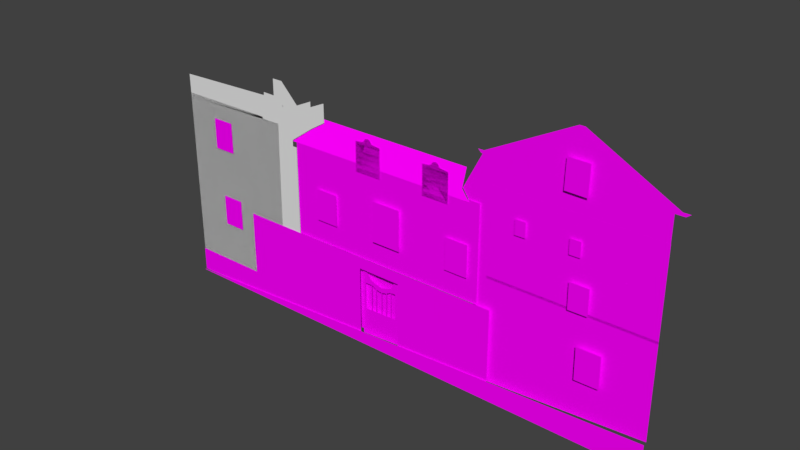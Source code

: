 # Source: buildings020.blend  (saved by Blender 2.79.0; exported with 4.5.12 LTS)
import bpy
from mathutils import Matrix  # noqa: F401  (used for matrix-valued properties, if any)

bpy.ops.wm.read_factory_settings(use_empty=True)
scene = bpy.context.scene
scene.name = 'Scene'

# ---- collections
col_collection_1 = bpy.data.collections.new('Collection 1'); scene.collection.children.link(col_collection_1)

# ---- images (referenced by path relative to the original .blend; pixels are not part of the script)
import os
ASSET_DIR = os.environ.get("B2B_ASSET_DIR", "")  # directory of the original .blend (textures are referenced by path, not embedded)
HERE = os.path.dirname(os.path.abspath(__file__))  # packed textures are extracted next to this script under _unpacked/

def load_image(name, relpath, width, height, colorspace="sRGB"):
    """Load a texture the original file referenced (path relative to the .blend, or extracted next to this script)."""
    p = next((c for c in (os.path.join(HERE, relpath), os.path.join(ASSET_DIR, relpath)) if relpath and os.path.exists(c)), "")
    if p:
        img = bpy.data.images.load(p, check_existing=True)
        img.name = name
    else:  # same state as the original file: an image datablock whose file is absent (Cycles renders it pink)
        img = bpy.data.images.new(name, width, height)
        img.source = "FILE"
        img.filepath = "//" + (relpath or name)
    img.colorspace_settings.name = colorspace
    return img
img_right_building_uv_png = load_image('Right_Building_UV.png', 'Right_Building_UV.png', 1024, 1024, 'sRGB')
img_behind_gate_uv_png = load_image('Behind_Gate_UV.png', 'Behind_Gate_UV.png', 1024, 1024, 'sRGB')
img_window_large_uv_png = load_image('Window_Large_UV.png', 'Window_Large_UV.png', 1024, 1024, 'sRGB')
img_window_two_uv_png = load_image('Window_Two_UV.png', 'Window_Two_UV.png', 1024, 1024, 'sRGB')
img_road_uv_png = load_image('Road_UV.png', 'Road_UV.png', 1024, 1024, 'sRGB')
img_gate_door_uv_png = load_image('Gate_Door_UV.png', 'Gate_Door_UV.png', 1024, 1024, 'sRGB')
img_right_roof_uv_png = load_image('Right_Roof_UV.png', 'Right_Roof_UV.png', 1024, 1024, 'sRGB')
img_middle_roof_uv_png = load_image('Middle_Roof_UV.png', 'Middle_Roof_UV.png', 1024, 1024, 'sRGB')
img_middle_building_uv_png = load_image('Middle_Building_UV.png', 'Middle_Building_UV.png', 1024, 1024, 'sRGB')
img_front_gate_tex03_png = load_image('Front_Gate_TEX03.png', 'Front_Gate_TEX03.png', 1024, 1024, 'sRGB')

# ---- materials (node trees are filled in below, after node groups)
mat_right_building_tex = bpy.data.materials.new('Right_Building_TEX')
mat_right_building_tex.alpha_threshold = 0.0
mat_right_building_tex.roughness = 0.5
mat_behind_gate_mat = bpy.data.materials.new('Behind_Gate_MAT')
mat_behind_gate_mat.alpha_threshold = 0.0
mat_behind_gate_mat.roughness = 0.5
mat_large_window_mat = bpy.data.materials.new('Large_Window_MAT')
mat_large_window_mat.alpha_threshold = 0.0
mat_large_window_mat.roughness = 0.5
mat_window_two_mat = bpy.data.materials.new('Window_Two_MAT')
mat_window_two_mat.alpha_threshold = 0.0
mat_window_two_mat.roughness = 0.5
mat_road_mat = bpy.data.materials.new('Road_MAT')
mat_road_mat.alpha_threshold = 0.0
mat_road_mat.roughness = 0.5
mat_gate_door_mat = bpy.data.materials.new('Gate_Door_MAT')
mat_gate_door_mat.alpha_threshold = 0.0
mat_gate_door_mat.roughness = 0.5
mat_right_roof_mat = bpy.data.materials.new('Right_Roof_MAT')
mat_right_roof_mat.alpha_threshold = 0.0
mat_right_roof_mat.roughness = 0.5
mat_middle_roof_mat = bpy.data.materials.new('Middle_Roof_MAT')
mat_middle_roof_mat.alpha_threshold = 0.0
mat_middle_roof_mat.roughness = 0.5
mat_middle_building_mat = bpy.data.materials.new('Middle_building_MAT')
mat_middle_building_mat.alpha_threshold = 0.0
mat_middle_building_mat.roughness = 0.5
mat_building_l_uv = bpy.data.materials.new('building_L_UV')
mat_building_l_uv.alpha_threshold = 0.0
mat_building_l_uv.roughness = 0.5
mat_front_gate_tex001 = bpy.data.materials.new('Front_Gate_TEX001')
mat_front_gate_tex001.alpha_threshold = 0.0
mat_front_gate_tex001.roughness = 0.5

# ---- material node trees
mat_right_building_tex.use_nodes = True; mat_right_building_tex.node_tree.nodes.clear()
_N = mat_right_building_tex.node_tree.nodes; _L = mat_right_building_tex.node_tree.links
n0 = _N.new('ShaderNodeOutputMaterial'); n0.name = 'Material Output'; n0.location = (300, 300)
n1 = _N.new('ShaderNodeBsdfDiffuse'); n1.name = 'Diffuse BSDF'; n1.location = (106, 302)
n2 = _N.new('ShaderNodeTexImage'); n2.name = 'Image Texture'; n2.location = (-85, 310)
n2.width = 140
n2.image = img_right_building_uv_png
_L.new(n1.outputs[0], n0.inputs[0])
_L.new(n2.outputs[0], n1.inputs[0])
n0.is_active_output = True
mat_behind_gate_mat.use_nodes = True; mat_behind_gate_mat.node_tree.nodes.clear()
_N = mat_behind_gate_mat.node_tree.nodes; _L = mat_behind_gate_mat.node_tree.links
n0 = _N.new('ShaderNodeOutputMaterial'); n0.name = 'Material Output'; n0.location = (300, 300)
n1 = _N.new('ShaderNodeBsdfDiffuse'); n1.name = 'Diffuse BSDF'; n1.location = (10, 300)
n2 = _N.new('ShaderNodeTexImage'); n2.name = 'Image Texture'; n2.location = (-275, 289)
n2.width = 140
n2.image = img_behind_gate_uv_png
_L.new(n1.outputs[0], n0.inputs[0])
_L.new(n2.outputs[0], n1.inputs[0])
n0.is_active_output = True
mat_large_window_mat.use_nodes = True; mat_large_window_mat.node_tree.nodes.clear()
_N = mat_large_window_mat.node_tree.nodes; _L = mat_large_window_mat.node_tree.links
n0 = _N.new('ShaderNodeOutputMaterial'); n0.name = 'Material Output'; n0.location = (300, 300)
n1 = _N.new('ShaderNodeBsdfDiffuse'); n1.name = 'Diffuse BSDF'; n1.location = (10, 300)
n2 = _N.new('ShaderNodeTexImage'); n2.name = 'Image Texture'; n2.location = (-299, 330)
n2.width = 140
n2.image = img_window_large_uv_png
_L.new(n1.outputs[0], n0.inputs[0])
_L.new(n2.outputs[0], n1.inputs[0])
n0.is_active_output = True
mat_window_two_mat.use_nodes = True; mat_window_two_mat.node_tree.nodes.clear()
_N = mat_window_two_mat.node_tree.nodes; _L = mat_window_two_mat.node_tree.links
n0 = _N.new('ShaderNodeOutputMaterial'); n0.name = 'Material Output'; n0.location = (300, 300)
n1 = _N.new('ShaderNodeBsdfDiffuse'); n1.name = 'Diffuse BSDF'; n1.location = (10, 300)
n2 = _N.new('ShaderNodeTexImage'); n2.name = 'Image Texture'; n2.location = (-288, 302)
n2.width = 140
n2.image = img_window_two_uv_png
_L.new(n1.outputs[0], n0.inputs[0])
_L.new(n2.outputs[0], n1.inputs[0])
n0.is_active_output = True
mat_road_mat.use_nodes = True; mat_road_mat.node_tree.nodes.clear()
_N = mat_road_mat.node_tree.nodes; _L = mat_road_mat.node_tree.links
n0 = _N.new('ShaderNodeOutputMaterial'); n0.name = 'Material Output'; n0.location = (300, 300)
n1 = _N.new('ShaderNodeBsdfDiffuse'); n1.name = 'Diffuse BSDF'; n1.location = (10, 300)
n2 = _N.new('ShaderNodeTexImage'); n2.name = 'Image Texture'; n2.location = (-228, 235)
n2.width = 140
n2.image = img_road_uv_png
_L.new(n1.outputs[0], n0.inputs[0])
_L.new(n2.outputs[0], n1.inputs[0])
n0.is_active_output = True
mat_gate_door_mat.use_nodes = True; mat_gate_door_mat.node_tree.nodes.clear()
_N = mat_gate_door_mat.node_tree.nodes; _L = mat_gate_door_mat.node_tree.links
n0 = _N.new('ShaderNodeOutputMaterial'); n0.name = 'Material Output'; n0.location = (300, 300)
n1 = _N.new('ShaderNodeBsdfDiffuse'); n1.name = 'Diffuse BSDF'; n1.location = (10, 300)
n2 = _N.new('ShaderNodeTexImage'); n2.name = 'Image Texture'; n2.location = (-260, 310)
n2.width = 140
n2.image = img_gate_door_uv_png
_L.new(n1.outputs[0], n0.inputs[0])
_L.new(n2.outputs[0], n1.inputs[0])
n0.is_active_output = True
mat_right_roof_mat.use_nodes = True; mat_right_roof_mat.node_tree.nodes.clear()
_N = mat_right_roof_mat.node_tree.nodes; _L = mat_right_roof_mat.node_tree.links
n0 = _N.new('ShaderNodeOutputMaterial'); n0.name = 'Material Output'; n0.location = (300, 300)
n1 = _N.new('ShaderNodeBsdfDiffuse'); n1.name = 'Diffuse BSDF'; n1.location = (10, 300)
n2 = _N.new('ShaderNodeTexImage'); n2.name = 'Image Texture'; n2.location = (-288, 345)
n2.width = 140
n2.image = img_right_roof_uv_png
n2.interpolation = 'Smart'
_L.new(n1.outputs[0], n0.inputs[0])
_L.new(n2.outputs[0], n1.inputs[0])
n0.is_active_output = True
mat_middle_roof_mat.use_nodes = True; mat_middle_roof_mat.node_tree.nodes.clear()
_N = mat_middle_roof_mat.node_tree.nodes; _L = mat_middle_roof_mat.node_tree.links
n0 = _N.new('ShaderNodeOutputMaterial'); n0.name = 'Material Output'; n0.location = (300, 300)
n1 = _N.new('ShaderNodeBsdfDiffuse'); n1.name = 'Diffuse BSDF'; n1.location = (10, 300)
n1.inputs[1].default_value = 0.7625
n2 = _N.new('ShaderNodeTexImage'); n2.name = 'Image Texture'; n2.location = (-232, 251)
n2.width = 140
n2.image = img_middle_roof_uv_png
_L.new(n1.outputs[0], n0.inputs[0])
_L.new(n2.outputs[0], n1.inputs[0])
n0.is_active_output = True
mat_middle_building_mat.use_nodes = True; mat_middle_building_mat.node_tree.nodes.clear()
_N = mat_middle_building_mat.node_tree.nodes; _L = mat_middle_building_mat.node_tree.links
n0 = _N.new('ShaderNodeOutputMaterial'); n0.name = 'Material Output'; n0.location = (300, 300)
n1 = _N.new('ShaderNodeBsdfDiffuse'); n1.name = 'Diffuse BSDF'; n1.location = (10, 300)
n2 = _N.new('ShaderNodeTexImage'); n2.name = 'Image Texture'; n2.location = (-248, 328)
n2.width = 140
n2.image = img_middle_building_uv_png
_L.new(n1.outputs[0], n0.inputs[0])
_L.new(n2.outputs[0], n1.inputs[0])
n0.is_active_output = True
mat_building_l_uv.use_nodes = True; mat_building_l_uv.node_tree.nodes.clear()
_N = mat_building_l_uv.node_tree.nodes; _L = mat_building_l_uv.node_tree.links
n0 = _N.new('ShaderNodeOutputMaterial'); n0.name = 'Material Output'; n0.location = (300, 300)
n1 = _N.new('ShaderNodeBsdfDiffuse'); n1.name = 'Diffuse BSDF'; n1.location = (10, 300)
_L.new(n1.outputs[0], n0.inputs[0])
n0.is_active_output = True
mat_front_gate_tex001.use_nodes = True; mat_front_gate_tex001.node_tree.nodes.clear()
_N = mat_front_gate_tex001.node_tree.nodes; _L = mat_front_gate_tex001.node_tree.links
n0 = _N.new('ShaderNodeTexImage'); n0.name = 'Image Texture'; n0.location = (-123, 272)
n0.width = 140
n0.image = img_front_gate_tex03_png
n1 = _N.new('ShaderNodeBsdfDiffuse'); n1.name = 'Diffuse BSDF'; n1.location = (105, 308)
n2 = _N.new('ShaderNodeOutputMaterial'); n2.name = 'Material Output'; n2.location = (300, 300)
_L.new(n0.outputs[0], n1.inputs[0])
_L.new(n1.outputs[0], n2.inputs[0])
n2.is_active_output = True

# ---- world
world_world = bpy.data.worlds.new('World'); scene.world = world_world
world_world.color = (0.05088, 0.05088, 0.05088)
world_world.use_sun_shadow = False
world_world.sun_shadow_jitter_overblur = 0.0
world_world.cycles.sampling_method = 'MANUAL'

# ---- meshes
me_plane_031 = bpy.data.meshes.new('Plane.031')
me_plane_031.from_pydata([(-1.0, -1.078, -0.06238), (1.0, -0.9223, -0.06238), (-1.0, 0.7386, -0.06238), (1.0, 0.7386, -0.06238)], [], [(0, 1, 3, 2)])
me_plane_031.polygons.foreach_set('material_index', [1])
_uv = me_plane_031.uv_layers.new(name='UVMap')
_uv.uv.foreach_set('vector', [9.527e-05, 9.527e-05, 0.9999, 0.07774, 0.9999, 0.908, 9.533e-05, 0.908])
me_plane_031.materials.append(mat_right_building_tex)
me_plane_031.materials.append(mat_behind_gate_mat)
me_plane_031.use_remesh_preserve_volume = False
me_plane_031.use_remesh_preserve_attributes = False
me_plane_031.use_mirror_vertex_groups = False
me_plane_031.update()
me_plane_030 = bpy.data.meshes.new('Plane.030')
me_plane_030.from_pydata([(-0.9976, -1.101, 0.3412), (1.002, -1.101, 0.3412), (-0.9976, 0.8986, 0.3412), (1.002, 0.8986, 0.3412), (-0.3309, -1.101, 0.3412), (0.3357, -1.101, 0.3412), (0.3357, 0.8986, 0.3412), (-0.3309, 0.8986, 0.3412), (-0.9976, 0.1728, 0.3412), (-0.9976, -0.4939, 0.3412), (1.002, -0.4939, 0.3412), (1.002, 0.1728, 0.3412), (-0.3309, -0.4939, 0.3412), (-0.3309, 0.1728, 0.3412), (0.3357, -0.4939, 0.3412), (0.3357, 0.1728, 0.3412), (-0.9976, 0.139, 0.3412), (-0.9976, -0.4488, 0.3412), (1.002, -0.4488, 0.3412), (1.002, 0.139, 0.3412), (-0.3309, -0.4488, 0.3412), (-0.3309, 0.139, 0.3412), (0.3357, -0.4488, 0.3412), (0.3357, 0.139, 0.3412), (0.3937, -1.101, 0.3412), (0.3937, 0.8986, 0.3412), (0.3937, -0.4939, 0.3412), (0.3937, 0.1728, 0.3412), (0.3937, -0.4488, 0.3412), (0.3937, 0.139, 0.3412), (-0.4034, 0.8986, 0.3412), (-0.4034, -1.101, 0.3412), (-0.4034, -0.4939, 0.3412), (-0.4034, 0.1728, 0.3412), (-0.4034, -0.4488, 0.3412), (-0.4034, 0.139, 0.3412), (1.002, 0.8336, 0.3412), (-0.3309, 0.8336, 0.3412), (0.3357, 0.8336, 0.3412), (-0.9976, 0.8336, 0.3412), (0.3937, 0.8336, 0.3412), (-0.4034, 0.8336, 0.3412)], [], [(40, 36, 3, 25), (41, 37, 7, 30), (37, 38, 6, 7), (4, 5, 14, 12), (21, 23, 15, 13), (31, 4, 12, 32), (35, 21, 13, 33), (24, 1, 10, 26), (29, 19, 11, 27), (26, 10, 18, 28), (28, 18, 19, 29), (32, 12, 20, 34), (34, 20, 21, 35), (12, 14, 22, 20), (20, 22, 23, 21), (22, 28, 29, 23), (14, 26, 28, 22), (23, 29, 27, 15), (5, 24, 26, 14), (38, 40, 25, 6), (17, 34, 35, 16), (9, 32, 34, 17), (16, 35, 33, 8), (0, 31, 32, 9), (39, 41, 30, 2), (8, 33, 41, 39), (15, 27, 40, 38), (13, 15, 38, 37), (33, 13, 37, 41), (27, 11, 36, 40)])
_uv = me_plane_030.uv_layers.new(name='UVMap')
_uv.uv.foreach_set('vector', [0.6956, 0.9674, 0.9999, 0.9674, 0.9999, 0.9999, 0.6956, 0.9999, 0.2971, 0.9674, 0.3334, 0.9674, 0.3334, 0.9999, 0.2971, 0.9999, 0.3334, 0.9674, 0.6666, 0.9674, 0.6666, 0.9999, 0.3334, 0.9999, 0.3334, 0.0001003, 0.6666, 0.0001, 0.6666, 0.3038, 0.3334, 0.3038, 0.3334, 0.6202, 0.6666, 0.6202, 0.6666, 0.6371, 0.3334, 0.6371, 0.2971, 0.0001004, 0.3334, 0.0001003, 0.3334, 0.3038, 0.2971, 0.3038, 0.2971, 0.6202, 0.3334, 0.6202, 0.3334, 0.6371, 0.2971, 0.6371, 0.6956, 9.998e-05, 0.9999, 9.998e-05, 0.9999, 0.3038, 0.6956, 0.3038, 0.6956, 0.6202, 0.9999, 0.6202, 0.9999, 0.6371, 0.6956, 0.6371, 0.6956, 0.3038, 0.9999, 0.3038, 0.9999, 0.3264, 0.6956, 0.3264, 0.6956, 0.3264, 0.9999, 0.3264, 0.9999, 0.6202, 0.6956, 0.6202, 0.2971, 0.3038, 0.3334, 0.3038, 0.3334, 0.3264, 0.2971, 0.3264, 0.2971, 0.3264, 0.3334, 0.3264, 0.3334, 0.6202, 0.2971, 0.6202, 0.3334, 0.3038, 0.6666, 0.3038, 0.6666, 0.3264, 0.3334, 0.3264, 0.3334, 0.3264, 0.6666, 0.3264, 0.6666, 0.6202, 0.3334, 0.6202, 0.6666, 0.3264, 0.6956, 0.3264, 0.6956, 0.6202, 0.6666, 0.6202, 0.6666, 0.3038, 0.6956, 0.3038, 0.6956, 0.3264, 0.6666, 0.3264, 0.6666, 0.6202, 0.6956, 0.6202, 0.6956, 0.6371, 0.6666, 0.6371, 0.6666, 0.0001, 0.6956, 9.998e-05, 0.6956, 0.3038, 0.6666, 0.3038, 0.6666, 0.9674, 0.6956, 0.9674, 0.6956, 0.9999, 0.6666, 0.9999, 0.0001003, 0.3264, 0.2971, 0.3264, 0.2971, 0.6202, 0.0001002, 0.6202, 0.0001003, 0.3038, 0.2971, 0.3038, 0.2971, 0.3264, 0.0001003, 0.3264, 0.0001002, 0.6202, 0.2971, 0.6202, 0.2971, 0.6371, 0.0001001, 0.6371, 9.998e-05, 0.0001007, 0.2971, 0.0001004, 0.2971, 0.3038, 0.0001003, 0.3038, 9.998e-05, 0.9674, 0.2971, 0.9674, 0.2971, 0.9999, 0.0001, 0.9999, 0.0001001, 0.6371, 0.2971, 0.6371, 0.2971, 0.9674, 9.998e-05, 0.9674, 0.6666, 0.6371, 0.6956, 0.6371, 0.6956, 0.9674, 0.6666, 0.9674, 0.3334, 0.6371, 0.6666, 0.6371, 0.6666, 0.9674, 0.3334, 0.9674, 0.2971, 0.6371, 0.3334, 0.6371, 0.3334, 0.9674, 0.2971, 0.9674, 0.6956, 0.6371, 0.9999, 0.6371, 0.9999, 0.9674, 0.6956, 0.9674])
me_plane_030.materials.append(mat_large_window_mat)
me_plane_030.use_remesh_preserve_volume = False
me_plane_030.use_remesh_preserve_attributes = False
me_plane_030.use_mirror_vertex_groups = False
me_plane_030.update()
me_plane_029 = bpy.data.meshes.new('Plane.029')
me_plane_029.from_pydata([(1.089, 1.01, -1.49e-08), (-1.113, -1.228, -1.49e-08), (-1.113, 1.014, -1.49e-08), (-1.113, 1.122, -2.98e-08), (0.1835, 1.486, -4.47e-08), (-0.5045, 1.185, -2.98e-08), (-0.9992, -1.107, -1.49e-08), (1.001, -1.107, -1.49e-08), (-0.9992, 0.8931, -1.49e-08), (1.001, 0.8931, -1.49e-08), (1.089, -1.224, -1.49e-08), (1.089, 1.118, -2.98e-08), (-0.01186, 1.532, -4.47e-08), (-0.2072, 1.488, -4.47e-08), (0.3535, 1.245, -2.98e-08), (-0.3772, 1.248, -2.98e-08), (0.5061, 1.182, -2.98e-08), (1.001, 0.442, -1.49e-08), (-0.4251, -1.107, -1.49e-08), (-0.3325, -1.107, -1.49e-08), (1.001, -0.8595, 0.0), (0.3341, -1.107, -1.49e-08), (0.4348, -1.107, -1.49e-08), (0.4348, 0.8931, -1.49e-08), (0.3341, 0.8931, -1.49e-08), (1.001, 0.3903, -2.98e-08), (-0.3325, 0.8931, -1.49e-08), (-0.4251, 0.8931, -1.49e-08), (1.001, -0.8973, -1.49e-08), (-0.9992, -0.8973, -1.49e-08), (-0.9992, -0.8595, 0.0), (-0.9992, 0.3903, -2.98e-08), (-0.9992, 0.442, -1.49e-08), (-0.4251, -0.8973, -1.49e-08), (-0.4251, -0.8595, 0.0), (-0.4251, 0.3903, -2.98e-08), (-0.4251, 0.442, -1.49e-08), (-0.3325, -0.8973, -1.49e-08), (-0.3325, -0.8595, 0.0), (-0.3325, 0.3903, -2.98e-08), (-0.3325, 0.442, -1.49e-08), (0.3341, -0.8973, -1.49e-08), (0.3341, -0.8595, 0.0), (0.3341, 0.3903, -2.98e-08), (0.3341, 0.442, -1.49e-08), (0.4348, -0.8973, -1.49e-08), (0.4348, -0.8595, 0.0), (0.4348, 0.3903, -2.98e-08), (0.4348, 0.442, -1.49e-08), (1.001, -0.4284, -1.49e-08), (1.001, -0.3735, -1.49e-08), (1.001, 0.01112, -2.98e-08), (1.001, 0.06604, -1.49e-08), (-0.4251, -0.4284, -1.49e-08), (-0.4251, -0.3735, -1.49e-08), (-0.4251, 0.01112, -2.98e-08), (-0.4251, 0.06604, -1.49e-08), (-0.9992, 0.06604, -2.98e-08), (-0.9992, 0.01112, -2.98e-08), (-0.9992, -0.3735, -1.49e-08), (-0.9992, -0.4284, -2.98e-08), (-0.3325, -0.4284, -1.49e-08), (-0.3325, -0.3735, -1.49e-08), (-0.3325, 0.01112, -2.98e-08), (-0.3325, 0.06604, -1.49e-08), (0.3341, -0.4284, -1.49e-08), (0.3341, -0.3735, -1.49e-08), (0.3341, 0.01112, -2.98e-08), (0.3341, 0.06604, -1.49e-08), (0.4348, -0.4284, -1.49e-08), (0.4348, -0.3735, -1.49e-08), (0.4348, 0.01112, -2.98e-08), (0.4348, 0.06604, -1.49e-08)], [], [(0, 2, 3, 5, 15, 13, 12, 4, 14, 16, 11), (39, 40, 44, 43), (43, 44, 48, 47), (33, 34, 38, 37), (68, 43, 47, 72), (41, 42, 46, 45), (1, 6, 18, 19, 21, 22, 7, 10), (36, 27, 26, 40), (18, 33, 37, 19), (56, 35, 39, 64), (44, 24, 23, 48), (21, 41, 45, 22), (35, 36, 40, 39), (27, 8, 2, 0, 9, 23, 24, 26), (37, 38, 42, 41), (29, 30, 34, 33), (31, 32, 36, 35), (45, 46, 20, 28), (47, 48, 17, 25), (6, 1, 2, 8, 32, 31, 57, 58, 59, 60, 30, 29), (9, 0, 10, 7, 28, 20, 49, 50, 51, 52, 25, 17), (69, 70, 50, 49), (71, 72, 52, 51), (60, 59, 54, 53), (58, 57, 56, 55), (61, 62, 66, 65), (63, 64, 68, 67), (34, 53, 61, 38), (53, 54, 62, 61), (54, 55, 63, 62), (55, 56, 64, 63), (42, 65, 69, 46), (65, 66, 70, 69), (66, 67, 71, 70), (67, 68, 72, 71), (3, 2, 1, 10, 0, 11, 16, 14, 4, 12, 13, 15, 5), (29, 6, 18, 33), (22, 7, 28, 45), (9, 23, 48, 17), (8, 32, 36, 27), (19, 21, 41, 37), (26, 40, 44, 24), (25, 47, 72, 52), (56, 35, 31, 57), (60, 30, 34, 53), (39, 64, 68, 43), (38, 42, 65, 61), (46, 20, 49, 69), (51, 71, 70, 50), (54, 55, 58, 59), (63, 62, 66, 67)])
_uv = me_plane_029.uv_layers.new(name='UVMap')
_uv.uv.foreach_set('vector', [0.006629, 0.5437, 0.4934, 0.5445, 0.4934, 0.5703, 0.3589, 0.5854, 0.3307, 0.6006, 0.2932, 0.6582, 0.25, 0.6686, 0.2068, 0.6577, 0.1693, 0.5999, 0.1355, 0.5847, 0.006629, 0.5695, 0.3209, 0.395, 0.3209, 0.4074, 0.1735, 0.4074, 0.1735, 0.395, 0.1735, 0.395, 0.1735, 0.4074, 0.1513, 0.4074, 0.1513, 0.395, 0.3413, 0.0864, 0.3413, 0.09546, 0.3209, 0.09546, 0.3209, 0.0864, 0.1735, 0.3173, 0.1735, 0.395, 0.1513, 0.395, 0.1513, 0.3173, 0.1735, 0.0864, 0.1735, 0.09546, 0.1513, 0.09546, 0.1513, 0.0864, 0.4934, 0.007191, 0.4682, 0.03616, 0.3413, 0.03616, 0.3209, 0.03616, 0.1735, 0.03616, 0.1513, 0.03616, 0.02623, 0.03616, 0.006629, 0.00804, 0.3413, 0.4074, 0.3413, 0.5155, 0.3209, 0.5155, 0.3209, 0.4074, 0.3413, 0.03616, 0.3413, 0.0864, 0.3209, 0.0864, 0.3209, 0.03616, 0.3413, 0.3173, 0.3413, 0.395, 0.3209, 0.395, 0.3209, 0.3173, 0.1735, 0.4074, 0.1735, 0.5155, 0.1513, 0.5155, 0.1513, 0.4074, 0.1735, 0.03616, 0.1735, 0.0864, 0.1513, 0.0864, 0.1513, 0.03616, 0.3413, 0.395, 0.3413, 0.4074, 0.3209, 0.4074, 0.3209, 0.395, 0.3413, 0.5155, 0.4682, 0.5155, 0.4934, 0.5445, 0.006629, 0.5437, 0.02623, 0.5155, 0.1513, 0.5155, 0.1735, 0.5155, 0.3209, 0.5155, 0.3209, 0.0864, 0.3209, 0.09546, 0.1735, 0.09546, 0.1735, 0.0864, 0.4682, 0.0864, 0.4682, 0.09546, 0.3413, 0.09546, 0.3413, 0.0864, 0.4682, 0.395, 0.4682, 0.4074, 0.3413, 0.4074, 0.3413, 0.395, 0.1513, 0.0864, 0.1513, 0.09546, 0.02623, 0.09546, 0.02623, 0.0864, 0.1513, 0.395, 0.1513, 0.4074, 0.02623, 0.4074, 0.02623, 0.395, 0.4682, 0.03616, 0.4934, 0.007191, 0.4934, 0.5445, 0.4682, 0.5155, 0.4682, 0.4074, 0.4682, 0.395, 0.4682, 0.3173, 0.4682, 0.3041, 0.4682, 0.2119, 0.4682, 0.1988, 0.4682, 0.09546, 0.4682, 0.0864, 0.02623, 0.5155, 0.006629, 0.5437, 0.006629, 0.00804, 0.02623, 0.03616, 0.02623, 0.0864, 0.02623, 0.09546, 0.02623, 0.1988, 0.02623, 0.2119, 0.02623, 0.3041, 0.02623, 0.3173, 0.02623, 0.395, 0.02623, 0.4074, 0.1513, 0.1988, 0.1513, 0.2119, 0.02623, 0.2119, 0.02623, 0.1988, 0.1513, 0.3041, 0.1513, 0.3173, 0.02623, 0.3173, 0.02623, 0.3041, 0.4682, 0.1988, 0.4682, 0.2119, 0.3413, 0.2119, 0.3413, 0.1988, 0.4682, 0.3041, 0.4682, 0.3173, 0.3413, 0.3173, 0.3413, 0.3041, 0.3209, 0.1988, 0.3209, 0.2119, 0.1735, 0.2119, 0.1735, 0.1988, 0.3209, 0.3041, 0.3209, 0.3173, 0.1735, 0.3173, 0.1735, 0.3041, 0.3413, 0.09546, 0.3413, 0.1988, 0.3209, 0.1988, 0.3209, 0.09546, 0.3413, 0.1988, 0.3413, 0.2119, 0.3209, 0.2119, 0.3209, 0.1988, 0.3413, 0.2119, 0.3413, 0.3041, 0.3209, 0.3041, 0.3209, 0.2119, 0.3413, 0.3041, 0.3413, 0.3173, 0.3209, 0.3173, 0.3209, 0.3041, 0.1735, 0.09546, 0.1735, 0.1988, 0.1513, 0.1988, 0.1513, 0.09546, 0.1735, 0.1988, 0.1735, 0.2119, 0.1513, 0.2119, 0.1513, 0.1988, 0.1735, 0.2119, 0.1735, 0.3041, 0.1513, 0.3041, 0.1513, 0.2119, 0.1735, 0.3041, 0.1735, 0.3173, 0.1513, 0.3173, 0.1513, 0.3041, 0.5066, 0.5703, 0.5066, 0.5445, 0.5066, 0.007191, 0.9934, 0.00804, 0.9934, 0.5437, 0.9934, 0.5695, 0.8645, 0.5847, 0.8307, 0.5999, 0.7932, 0.6577, 0.75, 0.6686, 0.7068, 0.6582, 0.6693, 0.6006, 0.6411, 0.5854, 0.8155, 0.9725, 0.7692, 0.9725, 0.7692, 0.8349, 0.8155, 0.8349, 0.006629, 0.9928, 0.006629, 0.8571, 0.05295, 0.8571, 0.05295, 0.9928, 0.5389, 0.683, 0.5389, 0.8186, 0.4393, 0.8186, 0.4393, 0.683, 0.3277, 0.8206, 0.2281, 0.8206, 0.2281, 0.683, 0.3277, 0.683, 0.8675, 0.8428, 0.8675, 0.683, 0.9138, 0.683, 0.9138, 0.8428, 0.1063, 0.8428, 0.006629, 0.8428, 0.006629, 0.683, 0.1063, 0.683, 0.6238, 0.8349, 0.6238, 0.9706, 0.5522, 0.9706, 0.5522, 0.8349, 0.2281, 0.8349, 0.2997, 0.8349, 0.2997, 0.9725, 0.2281, 0.9725, 0.6474, 0.8206, 0.5522, 0.8206, 0.5522, 0.683, 0.6474, 0.683, 0.5109, 0.9928, 0.4393, 0.9928, 0.4393, 0.833, 0.5109, 0.833, 0.1196, 0.8428, 0.1196, 0.683, 0.2148, 0.683, 0.2148, 0.8428, 0.6607, 0.8186, 0.6607, 0.683, 0.7559, 0.683, 0.7559, 0.8186, 0.7457, 0.833, 0.7457, 0.9687, 0.6607, 0.9687, 0.6607, 0.833, 0.7692, 0.683, 0.8542, 0.683, 0.8542, 0.8206, 0.7692, 0.8206, 0.426, 0.8428, 0.341, 0.8428, 0.341, 0.683, 0.426, 0.683])
me_plane_029.materials.append(mat_window_two_mat)
me_plane_029.use_remesh_preserve_volume = False
me_plane_029.use_remesh_preserve_attributes = False
me_plane_029.use_mirror_vertex_groups = False
me_plane_029.update()
me_plane_028 = bpy.data.meshes.new('Plane.028')
me_plane_028.from_pydata([(-0.9976, -1.101, 0.3412), (1.002, -1.101, 0.3412), (-0.9976, 0.8986, 0.3412), (1.002, 0.8986, 0.3412), (-0.3309, -1.101, 0.3412), (0.3357, -1.101, 0.3412), (0.3357, 0.8986, 0.3412), (-0.3309, 0.8986, 0.3412), (-0.9976, 0.1728, 0.3412), (-0.9976, -0.4939, 0.3412), (1.002, -0.4939, 0.3412), (1.002, 0.1728, 0.3412), (-0.3309, -0.4939, 0.3412), (-0.3309, 0.1728, 0.3412), (0.3357, -0.4939, 0.3412), (0.3357, 0.1728, 0.3412), (-0.9976, 0.139, 0.3412), (-0.9976, -0.4488, 0.3412), (1.002, -0.4488, 0.3412), (1.002, 0.139, 0.3412), (-0.3309, -0.4488, 0.3412), (-0.3309, 0.139, 0.3412), (0.3357, -0.4488, 0.3412), (0.3357, 0.139, 0.3412), (0.3937, -1.101, 0.3412), (0.3937, 0.8986, 0.3412), (0.3937, -0.4939, 0.3412), (0.3937, 0.1728, 0.3412), (0.3937, -0.4488, 0.3412), (0.3937, 0.139, 0.3412), (-0.4034, 0.8986, 0.3412), (-0.4034, -1.101, 0.3412), (-0.4034, -0.4939, 0.3412), (-0.4034, 0.1728, 0.3412), (-0.4034, -0.4488, 0.3412), (-0.4034, 0.139, 0.3412), (1.002, 0.8336, 0.3412), (-0.3309, 0.8336, 0.3412), (0.3357, 0.8336, 0.3412), (-0.9976, 0.8336, 0.3412), (0.3937, 0.8336, 0.3412), (-0.4034, 0.8336, 0.3412)], [], [(40, 36, 3, 25), (41, 37, 7, 30), (37, 38, 6, 7), (4, 5, 14, 12), (21, 23, 15, 13), (31, 4, 12, 32), (35, 21, 13, 33), (24, 1, 10, 26), (29, 19, 11, 27), (26, 10, 18, 28), (28, 18, 19, 29), (32, 12, 20, 34), (34, 20, 21, 35), (12, 14, 22, 20), (20, 22, 23, 21), (22, 28, 29, 23), (14, 26, 28, 22), (23, 29, 27, 15), (5, 24, 26, 14), (38, 40, 25, 6), (17, 34, 35, 16), (9, 32, 34, 17), (16, 35, 33, 8), (0, 31, 32, 9), (39, 41, 30, 2), (8, 33, 41, 39), (15, 27, 40, 38), (13, 15, 38, 37), (33, 13, 37, 41), (27, 11, 36, 40)])
_uv = me_plane_028.uv_layers.new(name='UVMap')
_uv.uv.foreach_set('vector', [0.6956, 0.9674, 0.9999, 0.9674, 0.9999, 0.9999, 0.6956, 0.9999, 0.2971, 0.9674, 0.3334, 0.9674, 0.3334, 0.9999, 0.2971, 0.9999, 0.3334, 0.9674, 0.6666, 0.9674, 0.6666, 0.9999, 0.3334, 0.9999, 0.3334, 0.0001003, 0.6666, 0.0001, 0.6666, 0.3038, 0.3334, 0.3038, 0.3334, 0.6202, 0.6666, 0.6202, 0.6666, 0.6371, 0.3334, 0.6371, 0.2971, 0.0001004, 0.3334, 0.0001003, 0.3334, 0.3038, 0.2971, 0.3038, 0.2971, 0.6202, 0.3334, 0.6202, 0.3334, 0.6371, 0.2971, 0.6371, 0.6956, 9.998e-05, 0.9999, 9.998e-05, 0.9999, 0.3038, 0.6956, 0.3038, 0.6956, 0.6202, 0.9999, 0.6202, 0.9999, 0.6371, 0.6956, 0.6371, 0.6956, 0.3038, 0.9999, 0.3038, 0.9999, 0.3264, 0.6956, 0.3264, 0.6956, 0.3264, 0.9999, 0.3264, 0.9999, 0.6202, 0.6956, 0.6202, 0.2971, 0.3038, 0.3334, 0.3038, 0.3334, 0.3264, 0.2971, 0.3264, 0.2971, 0.3264, 0.3334, 0.3264, 0.3334, 0.6202, 0.2971, 0.6202, 0.3334, 0.3038, 0.6666, 0.3038, 0.6666, 0.3264, 0.3334, 0.3264, 0.3334, 0.3264, 0.6666, 0.3264, 0.6666, 0.6202, 0.3334, 0.6202, 0.6666, 0.3264, 0.6956, 0.3264, 0.6956, 0.6202, 0.6666, 0.6202, 0.6666, 0.3038, 0.6956, 0.3038, 0.6956, 0.3264, 0.6666, 0.3264, 0.6666, 0.6202, 0.6956, 0.6202, 0.6956, 0.6371, 0.6666, 0.6371, 0.6666, 0.0001, 0.6956, 9.998e-05, 0.6956, 0.3038, 0.6666, 0.3038, 0.6666, 0.9674, 0.6956, 0.9674, 0.6956, 0.9999, 0.6666, 0.9999, 0.0001003, 0.3264, 0.2971, 0.3264, 0.2971, 0.6202, 0.0001002, 0.6202, 0.0001003, 0.3038, 0.2971, 0.3038, 0.2971, 0.3264, 0.0001003, 0.3264, 0.0001002, 0.6202, 0.2971, 0.6202, 0.2971, 0.6371, 0.0001001, 0.6371, 9.998e-05, 0.0001007, 0.2971, 0.0001004, 0.2971, 0.3038, 0.0001003, 0.3038, 9.998e-05, 0.9674, 0.2971, 0.9674, 0.2971, 0.9999, 0.0001, 0.9999, 0.0001001, 0.6371, 0.2971, 0.6371, 0.2971, 0.9674, 9.998e-05, 0.9674, 0.6666, 0.6371, 0.6956, 0.6371, 0.6956, 0.9674, 0.6666, 0.9674, 0.3334, 0.6371, 0.6666, 0.6371, 0.6666, 0.9674, 0.3334, 0.9674, 0.2971, 0.6371, 0.3334, 0.6371, 0.3334, 0.9674, 0.2971, 0.9674, 0.6956, 0.6371, 0.9999, 0.6371, 0.9999, 0.9674, 0.6956, 0.9674])
me_plane_028.materials.append(mat_large_window_mat)
me_plane_028.use_remesh_preserve_volume = False
me_plane_028.use_remesh_preserve_attributes = False
me_plane_028.use_mirror_vertex_groups = False
me_plane_028.update()
me_plane_027 = bpy.data.meshes.new('Plane.027')
me_plane_027.from_pydata([(-0.9976, -1.101, 0.3412), (1.002, -1.101, 0.3412), (-0.9976, 0.8986, 0.3412), (1.002, 0.8986, 0.3412), (-0.3309, -1.101, 0.3412), (0.3357, -1.101, 0.3412), (0.3357, 0.8986, 0.3412), (-0.3309, 0.8986, 0.3412), (-0.9976, 0.1728, 0.3412), (-0.9976, -0.4939, 0.3412), (1.002, -0.4939, 0.3412), (1.002, 0.1728, 0.3412), (-0.3309, -0.4939, 0.3412), (-0.3309, 0.1728, 0.3412), (0.3357, -0.4939, 0.3412), (0.3357, 0.1728, 0.3412), (-0.9976, 0.139, 0.3412), (-0.9976, -0.4488, 0.3412), (1.002, -0.4488, 0.3412), (1.002, 0.139, 0.3412), (-0.3309, -0.4488, 0.3412), (-0.3309, 0.139, 0.3412), (0.3357, -0.4488, 0.3412), (0.3357, 0.139, 0.3412), (0.3937, -1.101, 0.3412), (0.3937, 0.8986, 0.3412), (0.3937, -0.4939, 0.3412), (0.3937, 0.1728, 0.3412), (0.3937, -0.4488, 0.3412), (0.3937, 0.139, 0.3412), (-0.4034, 0.8986, 0.3412), (-0.4034, -1.101, 0.3412), (-0.4034, -0.4939, 0.3412), (-0.4034, 0.1728, 0.3412), (-0.4034, -0.4488, 0.3412), (-0.4034, 0.139, 0.3412), (1.002, 0.8336, 0.3412), (-0.3309, 0.8336, 0.3412), (0.3357, 0.8336, 0.3412), (-0.9976, 0.8336, 0.3412), (0.3937, 0.8336, 0.3412), (-0.4034, 0.8336, 0.3412)], [], [(40, 36, 3, 25), (41, 37, 7, 30), (37, 38, 6, 7), (4, 5, 14, 12), (21, 23, 15, 13), (31, 4, 12, 32), (35, 21, 13, 33), (24, 1, 10, 26), (29, 19, 11, 27), (26, 10, 18, 28), (28, 18, 19, 29), (32, 12, 20, 34), (34, 20, 21, 35), (12, 14, 22, 20), (20, 22, 23, 21), (22, 28, 29, 23), (14, 26, 28, 22), (23, 29, 27, 15), (5, 24, 26, 14), (38, 40, 25, 6), (17, 34, 35, 16), (9, 32, 34, 17), (16, 35, 33, 8), (0, 31, 32, 9), (39, 41, 30, 2), (8, 33, 41, 39), (15, 27, 40, 38), (13, 15, 38, 37), (33, 13, 37, 41), (27, 11, 36, 40)])
_uv = me_plane_027.uv_layers.new(name='UVMap')
_uv.uv.foreach_set('vector', [0.6956, 0.9674, 0.9999, 0.9674, 0.9999, 0.9999, 0.6956, 0.9999, 0.2971, 0.9674, 0.3334, 0.9674, 0.3334, 0.9999, 0.2971, 0.9999, 0.3334, 0.9674, 0.6666, 0.9674, 0.6666, 0.9999, 0.3334, 0.9999, 0.3334, 0.0001003, 0.6666, 0.0001, 0.6666, 0.3038, 0.3334, 0.3038, 0.3334, 0.6202, 0.6666, 0.6202, 0.6666, 0.6371, 0.3334, 0.6371, 0.2971, 0.0001004, 0.3334, 0.0001003, 0.3334, 0.3038, 0.2971, 0.3038, 0.2971, 0.6202, 0.3334, 0.6202, 0.3334, 0.6371, 0.2971, 0.6371, 0.6956, 9.998e-05, 0.9999, 9.998e-05, 0.9999, 0.3038, 0.6956, 0.3038, 0.6956, 0.6202, 0.9999, 0.6202, 0.9999, 0.6371, 0.6956, 0.6371, 0.6956, 0.3038, 0.9999, 0.3038, 0.9999, 0.3264, 0.6956, 0.3264, 0.6956, 0.3264, 0.9999, 0.3264, 0.9999, 0.6202, 0.6956, 0.6202, 0.2971, 0.3038, 0.3334, 0.3038, 0.3334, 0.3264, 0.2971, 0.3264, 0.2971, 0.3264, 0.3334, 0.3264, 0.3334, 0.6202, 0.2971, 0.6202, 0.3334, 0.3038, 0.6666, 0.3038, 0.6666, 0.3264, 0.3334, 0.3264, 0.3334, 0.3264, 0.6666, 0.3264, 0.6666, 0.6202, 0.3334, 0.6202, 0.6666, 0.3264, 0.6956, 0.3264, 0.6956, 0.6202, 0.6666, 0.6202, 0.6666, 0.3038, 0.6956, 0.3038, 0.6956, 0.3264, 0.6666, 0.3264, 0.6666, 0.6202, 0.6956, 0.6202, 0.6956, 0.6371, 0.6666, 0.6371, 0.6666, 0.0001, 0.6956, 9.998e-05, 0.6956, 0.3038, 0.6666, 0.3038, 0.6666, 0.9674, 0.6956, 0.9674, 0.6956, 0.9999, 0.6666, 0.9999, 0.0001003, 0.3264, 0.2971, 0.3264, 0.2971, 0.6202, 0.0001002, 0.6202, 0.0001003, 0.3038, 0.2971, 0.3038, 0.2971, 0.3264, 0.0001003, 0.3264, 0.0001002, 0.6202, 0.2971, 0.6202, 0.2971, 0.6371, 0.0001001, 0.6371, 9.998e-05, 0.0001007, 0.2971, 0.0001004, 0.2971, 0.3038, 0.0001003, 0.3038, 9.998e-05, 0.9674, 0.2971, 0.9674, 0.2971, 0.9999, 0.0001, 0.9999, 0.0001001, 0.6371, 0.2971, 0.6371, 0.2971, 0.9674, 9.998e-05, 0.9674, 0.6666, 0.6371, 0.6956, 0.6371, 0.6956, 0.9674, 0.6666, 0.9674, 0.3334, 0.6371, 0.6666, 0.6371, 0.6666, 0.9674, 0.3334, 0.9674, 0.2971, 0.6371, 0.3334, 0.6371, 0.3334, 0.9674, 0.2971, 0.9674, 0.6956, 0.6371, 0.9999, 0.6371, 0.9999, 0.9674, 0.6956, 0.9674])
me_plane_027.materials.append(mat_large_window_mat)
me_plane_027.use_remesh_preserve_volume = False
me_plane_027.use_remesh_preserve_attributes = False
me_plane_027.use_mirror_vertex_groups = False
me_plane_027.update()
me_plane_026 = bpy.data.meshes.new('Plane.026')
me_plane_026.from_pydata([(-0.9976, -1.101, 0.3412), (1.002, -1.101, 0.3412), (-0.9976, 0.8986, 0.3412), (1.002, 0.8986, 0.3412), (-0.3309, -1.101, 0.3412), (0.3357, -1.101, 0.3412), (0.3357, 0.8986, 0.3412), (-0.3309, 0.8986, 0.3412), (-0.9976, 0.1728, 0.3412), (-0.9976, -0.4939, 0.3412), (1.002, -0.4939, 0.3412), (1.002, 0.1728, 0.3412), (-0.3309, -0.4939, 0.3412), (-0.3309, 0.1728, 0.3412), (0.3357, -0.4939, 0.3412), (0.3357, 0.1728, 0.3412), (-0.9976, 0.139, 0.3412), (-0.9976, -0.4488, 0.3412), (1.002, -0.4488, 0.3412), (1.002, 0.139, 0.3412), (-0.3309, -0.4488, 0.3412), (-0.3309, 0.139, 0.3412), (0.3357, -0.4488, 0.3412), (0.3357, 0.139, 0.3412), (0.3937, -1.101, 0.3412), (0.3937, 0.8986, 0.3412), (0.3937, -0.4939, 0.3412), (0.3937, 0.1728, 0.3412), (0.3937, -0.4488, 0.3412), (0.3937, 0.139, 0.3412), (-0.4034, 0.8986, 0.3412), (-0.4034, -1.101, 0.3412), (-0.4034, -0.4939, 0.3412), (-0.4034, 0.1728, 0.3412), (-0.4034, -0.4488, 0.3412), (-0.4034, 0.139, 0.3412), (1.002, 0.8336, 0.3412), (-0.3309, 0.8336, 0.3412), (0.3357, 0.8336, 0.3412), (-0.9976, 0.8336, 0.3412), (0.3937, 0.8336, 0.3412), (-0.4034, 0.8336, 0.3412)], [], [(40, 36, 3, 25), (41, 37, 7, 30), (37, 38, 6, 7), (4, 5, 14, 12), (21, 23, 15, 13), (31, 4, 12, 32), (35, 21, 13, 33), (24, 1, 10, 26), (29, 19, 11, 27), (26, 10, 18, 28), (28, 18, 19, 29), (32, 12, 20, 34), (34, 20, 21, 35), (12, 14, 22, 20), (20, 22, 23, 21), (22, 28, 29, 23), (14, 26, 28, 22), (23, 29, 27, 15), (5, 24, 26, 14), (38, 40, 25, 6), (17, 34, 35, 16), (9, 32, 34, 17), (16, 35, 33, 8), (0, 31, 32, 9), (39, 41, 30, 2), (8, 33, 41, 39), (15, 27, 40, 38), (13, 15, 38, 37), (33, 13, 37, 41), (27, 11, 36, 40)])
_uv = me_plane_026.uv_layers.new(name='UVMap')
_uv.uv.foreach_set('vector', [0.6956, 0.9674, 0.9999, 0.9674, 0.9999, 0.9999, 0.6956, 0.9999, 0.2971, 0.9674, 0.3334, 0.9674, 0.3334, 0.9999, 0.2971, 0.9999, 0.3334, 0.9674, 0.6666, 0.9674, 0.6666, 0.9999, 0.3334, 0.9999, 0.3334, 0.0001003, 0.6666, 0.0001, 0.6666, 0.3038, 0.3334, 0.3038, 0.3334, 0.6202, 0.6666, 0.6202, 0.6666, 0.6371, 0.3334, 0.6371, 0.2971, 0.0001004, 0.3334, 0.0001003, 0.3334, 0.3038, 0.2971, 0.3038, 0.2971, 0.6202, 0.3334, 0.6202, 0.3334, 0.6371, 0.2971, 0.6371, 0.6956, 9.998e-05, 0.9999, 9.998e-05, 0.9999, 0.3038, 0.6956, 0.3038, 0.6956, 0.6202, 0.9999, 0.6202, 0.9999, 0.6371, 0.6956, 0.6371, 0.6956, 0.3038, 0.9999, 0.3038, 0.9999, 0.3264, 0.6956, 0.3264, 0.6956, 0.3264, 0.9999, 0.3264, 0.9999, 0.6202, 0.6956, 0.6202, 0.2971, 0.3038, 0.3334, 0.3038, 0.3334, 0.3264, 0.2971, 0.3264, 0.2971, 0.3264, 0.3334, 0.3264, 0.3334, 0.6202, 0.2971, 0.6202, 0.3334, 0.3038, 0.6666, 0.3038, 0.6666, 0.3264, 0.3334, 0.3264, 0.3334, 0.3264, 0.6666, 0.3264, 0.6666, 0.6202, 0.3334, 0.6202, 0.6666, 0.3264, 0.6956, 0.3264, 0.6956, 0.6202, 0.6666, 0.6202, 0.6666, 0.3038, 0.6956, 0.3038, 0.6956, 0.3264, 0.6666, 0.3264, 0.6666, 0.6202, 0.6956, 0.6202, 0.6956, 0.6371, 0.6666, 0.6371, 0.6666, 0.0001, 0.6956, 9.998e-05, 0.6956, 0.3038, 0.6666, 0.3038, 0.6666, 0.9674, 0.6956, 0.9674, 0.6956, 0.9999, 0.6666, 0.9999, 0.0001003, 0.3264, 0.2971, 0.3264, 0.2971, 0.6202, 0.0001002, 0.6202, 0.0001003, 0.3038, 0.2971, 0.3038, 0.2971, 0.3264, 0.0001003, 0.3264, 0.0001002, 0.6202, 0.2971, 0.6202, 0.2971, 0.6371, 0.0001001, 0.6371, 9.998e-05, 0.0001007, 0.2971, 0.0001004, 0.2971, 0.3038, 0.0001003, 0.3038, 9.998e-05, 0.9674, 0.2971, 0.9674, 0.2971, 0.9999, 0.0001, 0.9999, 0.0001001, 0.6371, 0.2971, 0.6371, 0.2971, 0.9674, 9.998e-05, 0.9674, 0.6666, 0.6371, 0.6956, 0.6371, 0.6956, 0.9674, 0.6666, 0.9674, 0.3334, 0.6371, 0.6666, 0.6371, 0.6666, 0.9674, 0.3334, 0.9674, 0.2971, 0.6371, 0.3334, 0.6371, 0.3334, 0.9674, 0.2971, 0.9674, 0.6956, 0.6371, 0.9999, 0.6371, 0.9999, 0.9674, 0.6956, 0.9674])
me_plane_026.materials.append(mat_large_window_mat)
me_plane_026.use_remesh_preserve_volume = False
me_plane_026.use_remesh_preserve_attributes = False
me_plane_026.use_mirror_vertex_groups = False
me_plane_026.update()
me_plane_025 = bpy.data.meshes.new('Plane.025')
me_plane_025.from_pydata([(-0.9976, -1.101, 0.3412), (1.002, -1.101, 0.3412), (-0.9976, 0.8986, 0.3412), (1.002, 0.8986, 0.3412), (-0.3309, -1.101, 0.3412), (0.3357, -1.101, 0.3412), (0.3357, 0.8986, 0.3412), (-0.3309, 0.8986, 0.3412), (-0.9976, 0.1728, 0.3412), (-0.9976, -0.4939, 0.3412), (1.002, -0.4939, 0.3412), (1.002, 0.1728, 0.3412), (-0.3309, -0.4939, 0.3412), (-0.3309, 0.1728, 0.3412), (0.3357, -0.4939, 0.3412), (0.3357, 0.1728, 0.3412), (-0.9976, 0.139, 0.3412), (-0.9976, -0.4488, 0.3412), (1.002, -0.4488, 0.3412), (1.002, 0.139, 0.3412), (-0.3309, -0.4488, 0.3412), (-0.3309, 0.139, 0.3412), (0.3357, -0.4488, 0.3412), (0.3357, 0.139, 0.3412), (0.3937, -1.101, 0.3412), (0.3937, 0.8986, 0.3412), (0.3937, -0.4939, 0.3412), (0.3937, 0.1728, 0.3412), (0.3937, -0.4488, 0.3412), (0.3937, 0.139, 0.3412), (-0.4034, 0.8986, 0.3412), (-0.4034, -1.101, 0.3412), (-0.4034, -0.4939, 0.3412), (-0.4034, 0.1728, 0.3412), (-0.4034, -0.4488, 0.3412), (-0.4034, 0.139, 0.3412), (1.002, 0.8336, 0.3412), (-0.3309, 0.8336, 0.3412), (0.3357, 0.8336, 0.3412), (-0.9976, 0.8336, 0.3412), (0.3937, 0.8336, 0.3412), (-0.4034, 0.8336, 0.3412)], [], [(40, 36, 3, 25), (41, 37, 7, 30), (37, 38, 6, 7), (4, 5, 14, 12), (21, 23, 15, 13), (31, 4, 12, 32), (35, 21, 13, 33), (24, 1, 10, 26), (29, 19, 11, 27), (26, 10, 18, 28), (28, 18, 19, 29), (32, 12, 20, 34), (34, 20, 21, 35), (12, 14, 22, 20), (20, 22, 23, 21), (22, 28, 29, 23), (14, 26, 28, 22), (23, 29, 27, 15), (5, 24, 26, 14), (38, 40, 25, 6), (17, 34, 35, 16), (9, 32, 34, 17), (16, 35, 33, 8), (0, 31, 32, 9), (39, 41, 30, 2), (8, 33, 41, 39), (15, 27, 40, 38), (13, 15, 38, 37), (33, 13, 37, 41), (27, 11, 36, 40)])
_uv = me_plane_025.uv_layers.new(name='UVMap')
_uv.uv.foreach_set('vector', [0.6956, 0.9674, 0.9999, 0.9674, 0.9999, 0.9999, 0.6956, 0.9999, 0.2971, 0.9674, 0.3334, 0.9674, 0.3334, 0.9999, 0.2971, 0.9999, 0.3334, 0.9674, 0.6666, 0.9674, 0.6666, 0.9999, 0.3334, 0.9999, 0.3334, 0.0001003, 0.6666, 0.0001, 0.6666, 0.3038, 0.3334, 0.3038, 0.3334, 0.6202, 0.6666, 0.6202, 0.6666, 0.6371, 0.3334, 0.6371, 0.2971, 0.0001004, 0.3334, 0.0001003, 0.3334, 0.3038, 0.2971, 0.3038, 0.2971, 0.6202, 0.3334, 0.6202, 0.3334, 0.6371, 0.2971, 0.6371, 0.6956, 9.998e-05, 0.9999, 9.998e-05, 0.9999, 0.3038, 0.6956, 0.3038, 0.6956, 0.6202, 0.9999, 0.6202, 0.9999, 0.6371, 0.6956, 0.6371, 0.6956, 0.3038, 0.9999, 0.3038, 0.9999, 0.3264, 0.6956, 0.3264, 0.6956, 0.3264, 0.9999, 0.3264, 0.9999, 0.6202, 0.6956, 0.6202, 0.2971, 0.3038, 0.3334, 0.3038, 0.3334, 0.3264, 0.2971, 0.3264, 0.2971, 0.3264, 0.3334, 0.3264, 0.3334, 0.6202, 0.2971, 0.6202, 0.3334, 0.3038, 0.6666, 0.3038, 0.6666, 0.3264, 0.3334, 0.3264, 0.3334, 0.3264, 0.6666, 0.3264, 0.6666, 0.6202, 0.3334, 0.6202, 0.6666, 0.3264, 0.6956, 0.3264, 0.6956, 0.6202, 0.6666, 0.6202, 0.6666, 0.3038, 0.6956, 0.3038, 0.6956, 0.3264, 0.6666, 0.3264, 0.6666, 0.6202, 0.6956, 0.6202, 0.6956, 0.6371, 0.6666, 0.6371, 0.6666, 0.0001, 0.6956, 9.998e-05, 0.6956, 0.3038, 0.6666, 0.3038, 0.6666, 0.9674, 0.6956, 0.9674, 0.6956, 0.9999, 0.6666, 0.9999, 0.0001003, 0.3264, 0.2971, 0.3264, 0.2971, 0.6202, 0.0001002, 0.6202, 0.0001003, 0.3038, 0.2971, 0.3038, 0.2971, 0.3264, 0.0001003, 0.3264, 0.0001002, 0.6202, 0.2971, 0.6202, 0.2971, 0.6371, 0.0001001, 0.6371, 9.998e-05, 0.0001007, 0.2971, 0.0001004, 0.2971, 0.3038, 0.0001003, 0.3038, 9.998e-05, 0.9674, 0.2971, 0.9674, 0.2971, 0.9999, 0.0001, 0.9999, 0.0001001, 0.6371, 0.2971, 0.6371, 0.2971, 0.9674, 9.998e-05, 0.9674, 0.6666, 0.6371, 0.6956, 0.6371, 0.6956, 0.9674, 0.6666, 0.9674, 0.3334, 0.6371, 0.6666, 0.6371, 0.6666, 0.9674, 0.3334, 0.9674, 0.2971, 0.6371, 0.3334, 0.6371, 0.3334, 0.9674, 0.2971, 0.9674, 0.6956, 0.6371, 0.9999, 0.6371, 0.9999, 0.9674, 0.6956, 0.9674])
me_plane_025.materials.append(mat_large_window_mat)
me_plane_025.use_remesh_preserve_volume = False
me_plane_025.use_remesh_preserve_attributes = False
me_plane_025.use_mirror_vertex_groups = False
me_plane_025.update()
me_plane_024 = bpy.data.meshes.new('Plane.024')
me_plane_024.from_pydata([(-0.9976, -1.101, 0.3412), (1.002, -1.101, 0.3412), (-0.9976, 0.8986, 0.3412), (1.002, 0.8986, 0.3412), (-0.3309, -1.101, 0.3412), (0.3357, -1.101, 0.3412), (0.3357, 0.8986, 0.3412), (-0.3309, 0.8986, 0.3412), (-0.9976, 0.1728, 0.3412), (-0.9976, -0.4939, 0.3412), (1.002, -0.4939, 0.3412), (1.002, 0.1728, 0.3412), (-0.3309, -0.4939, 0.3412), (-0.3309, 0.1728, 0.3412), (0.3357, -0.4939, 0.3412), (0.3357, 0.1728, 0.3412), (-0.9976, 0.139, 0.3412), (-0.9976, -0.4488, 0.3412), (1.002, -0.4488, 0.3412), (1.002, 0.139, 0.3412), (-0.3309, -0.4488, 0.3412), (-0.3309, 0.139, 0.3412), (0.3357, -0.4488, 0.3412), (0.3357, 0.139, 0.3412), (0.3937, -1.101, 0.3412), (0.3937, 0.8986, 0.3412), (0.3937, -0.4939, 0.3412), (0.3937, 0.1728, 0.3412), (0.3937, -0.4488, 0.3412), (0.3937, 0.139, 0.3412), (-0.4034, 0.8986, 0.3412), (-0.4034, -1.101, 0.3412), (-0.4034, -0.4939, 0.3412), (-0.4034, 0.1728, 0.3412), (-0.4034, -0.4488, 0.3412), (-0.4034, 0.139, 0.3412), (1.002, 0.8336, 0.3412), (-0.3309, 0.8336, 0.3412), (0.3357, 0.8336, 0.3412), (-0.9976, 0.8336, 0.3412), (0.3937, 0.8336, 0.3412), (-0.4034, 0.8336, 0.3412)], [], [(40, 36, 3, 25), (41, 37, 7, 30), (37, 38, 6, 7), (4, 5, 14, 12), (21, 23, 15, 13), (31, 4, 12, 32), (35, 21, 13, 33), (24, 1, 10, 26), (29, 19, 11, 27), (26, 10, 18, 28), (28, 18, 19, 29), (32, 12, 20, 34), (34, 20, 21, 35), (12, 14, 22, 20), (20, 22, 23, 21), (22, 28, 29, 23), (14, 26, 28, 22), (23, 29, 27, 15), (5, 24, 26, 14), (38, 40, 25, 6), (17, 34, 35, 16), (9, 32, 34, 17), (16, 35, 33, 8), (0, 31, 32, 9), (39, 41, 30, 2), (8, 33, 41, 39), (15, 27, 40, 38), (13, 15, 38, 37), (33, 13, 37, 41), (27, 11, 36, 40)])
_uv = me_plane_024.uv_layers.new(name='UVMap')
_uv.uv.foreach_set('vector', [0.6956, 0.9674, 0.9999, 0.9674, 0.9999, 0.9999, 0.6956, 0.9999, 0.2971, 0.9674, 0.3334, 0.9674, 0.3334, 0.9999, 0.2971, 0.9999, 0.3334, 0.9674, 0.6666, 0.9674, 0.6666, 0.9999, 0.3334, 0.9999, 0.3334, 0.0001003, 0.6666, 0.0001, 0.6666, 0.3038, 0.3334, 0.3038, 0.3334, 0.6202, 0.6666, 0.6202, 0.6666, 0.6371, 0.3334, 0.6371, 0.2971, 0.0001004, 0.3334, 0.0001003, 0.3334, 0.3038, 0.2971, 0.3038, 0.2971, 0.6202, 0.3334, 0.6202, 0.3334, 0.6371, 0.2971, 0.6371, 0.6956, 9.998e-05, 0.9999, 9.998e-05, 0.9999, 0.3038, 0.6956, 0.3038, 0.6956, 0.6202, 0.9999, 0.6202, 0.9999, 0.6371, 0.6956, 0.6371, 0.6956, 0.3038, 0.9999, 0.3038, 0.9999, 0.3264, 0.6956, 0.3264, 0.6956, 0.3264, 0.9999, 0.3264, 0.9999, 0.6202, 0.6956, 0.6202, 0.2971, 0.3038, 0.3334, 0.3038, 0.3334, 0.3264, 0.2971, 0.3264, 0.2971, 0.3264, 0.3334, 0.3264, 0.3334, 0.6202, 0.2971, 0.6202, 0.3334, 0.3038, 0.6666, 0.3038, 0.6666, 0.3264, 0.3334, 0.3264, 0.3334, 0.3264, 0.6666, 0.3264, 0.6666, 0.6202, 0.3334, 0.6202, 0.6666, 0.3264, 0.6956, 0.3264, 0.6956, 0.6202, 0.6666, 0.6202, 0.6666, 0.3038, 0.6956, 0.3038, 0.6956, 0.3264, 0.6666, 0.3264, 0.6666, 0.6202, 0.6956, 0.6202, 0.6956, 0.6371, 0.6666, 0.6371, 0.6666, 0.0001, 0.6956, 9.998e-05, 0.6956, 0.3038, 0.6666, 0.3038, 0.6666, 0.9674, 0.6956, 0.9674, 0.6956, 0.9999, 0.6666, 0.9999, 0.0001003, 0.3264, 0.2971, 0.3264, 0.2971, 0.6202, 0.0001002, 0.6202, 0.0001003, 0.3038, 0.2971, 0.3038, 0.2971, 0.3264, 0.0001003, 0.3264, 0.0001002, 0.6202, 0.2971, 0.6202, 0.2971, 0.6371, 0.0001001, 0.6371, 9.998e-05, 0.0001007, 0.2971, 0.0001004, 0.2971, 0.3038, 0.0001003, 0.3038, 9.998e-05, 0.9674, 0.2971, 0.9674, 0.2971, 0.9999, 0.0001, 0.9999, 0.0001001, 0.6371, 0.2971, 0.6371, 0.2971, 0.9674, 9.998e-05, 0.9674, 0.6666, 0.6371, 0.6956, 0.6371, 0.6956, 0.9674, 0.6666, 0.9674, 0.3334, 0.6371, 0.6666, 0.6371, 0.6666, 0.9674, 0.3334, 0.9674, 0.2971, 0.6371, 0.3334, 0.6371, 0.3334, 0.9674, 0.2971, 0.9674, 0.6956, 0.6371, 0.9999, 0.6371, 0.9999, 0.9674, 0.6956, 0.9674])
me_plane_024.materials.append(mat_large_window_mat)
me_plane_024.use_remesh_preserve_volume = False
me_plane_024.use_remesh_preserve_attributes = False
me_plane_024.use_mirror_vertex_groups = False
me_plane_024.update()
me_plane_023 = bpy.data.meshes.new('Plane.023')
me_plane_023.from_pydata([(-0.9976, -1.101, 0.3412), (1.002, -1.101, 0.3412), (-0.9976, 0.8986, 0.3412), (1.002, 0.8986, 0.3412), (-0.3309, -1.101, 0.3412), (0.3357, -1.101, 0.3412), (0.3357, 0.8986, 0.3412), (-0.3309, 0.8986, 0.3412), (-0.9976, 0.1728, 0.3412), (-0.9976, -0.4939, 0.3412), (1.002, -0.4939, 0.3412), (1.002, 0.1728, 0.3412), (-0.3309, -0.4939, 0.3412), (-0.3309, 0.1728, 0.3412), (0.3357, -0.4939, 0.3412), (0.3357, 0.1728, 0.3412), (-0.9976, 0.139, 0.3412), (-0.9976, -0.4488, 0.3412), (1.002, -0.4488, 0.3412), (1.002, 0.139, 0.3412), (-0.3309, -0.4488, 0.3412), (-0.3309, 0.139, 0.3412), (0.3357, -0.4488, 0.3412), (0.3357, 0.139, 0.3412), (0.3937, -1.101, 0.3412), (0.3937, 0.8986, 0.3412), (0.3937, -0.4939, 0.3412), (0.3937, 0.1728, 0.3412), (0.3937, -0.4488, 0.3412), (0.3937, 0.139, 0.3412), (-0.4034, 0.8986, 0.3412), (-0.4034, -1.101, 0.3412), (-0.4034, -0.4939, 0.3412), (-0.4034, 0.1728, 0.3412), (-0.4034, -0.4488, 0.3412), (-0.4034, 0.139, 0.3412), (1.002, 0.8336, 0.3412), (-0.3309, 0.8336, 0.3412), (0.3357, 0.8336, 0.3412), (-0.9976, 0.8336, 0.3412), (0.3937, 0.8336, 0.3412), (-0.4034, 0.8336, 0.3412)], [], [(40, 36, 3, 25), (41, 37, 7, 30), (37, 38, 6, 7), (4, 5, 14, 12), (21, 23, 15, 13), (31, 4, 12, 32), (35, 21, 13, 33), (24, 1, 10, 26), (29, 19, 11, 27), (26, 10, 18, 28), (28, 18, 19, 29), (32, 12, 20, 34), (34, 20, 21, 35), (12, 14, 22, 20), (20, 22, 23, 21), (22, 28, 29, 23), (14, 26, 28, 22), (23, 29, 27, 15), (5, 24, 26, 14), (38, 40, 25, 6), (17, 34, 35, 16), (9, 32, 34, 17), (16, 35, 33, 8), (0, 31, 32, 9), (39, 41, 30, 2), (8, 33, 41, 39), (15, 27, 40, 38), (13, 15, 38, 37), (33, 13, 37, 41), (27, 11, 36, 40)])
_uv = me_plane_023.uv_layers.new(name='UVMap')
_uv.uv.foreach_set('vector', [0.6956, 0.9674, 0.9999, 0.9674, 0.9999, 0.9999, 0.6956, 0.9999, 0.2971, 0.9674, 0.3334, 0.9674, 0.3334, 0.9999, 0.2971, 0.9999, 0.3334, 0.9674, 0.6666, 0.9674, 0.6666, 0.9999, 0.3334, 0.9999, 0.3334, 0.0001003, 0.6666, 0.0001, 0.6666, 0.3038, 0.3334, 0.3038, 0.3334, 0.6202, 0.6666, 0.6202, 0.6666, 0.6371, 0.3334, 0.6371, 0.2971, 0.0001004, 0.3334, 0.0001003, 0.3334, 0.3038, 0.2971, 0.3038, 0.2971, 0.6202, 0.3334, 0.6202, 0.3334, 0.6371, 0.2971, 0.6371, 0.6956, 9.998e-05, 0.9999, 9.998e-05, 0.9999, 0.3038, 0.6956, 0.3038, 0.6956, 0.6202, 0.9999, 0.6202, 0.9999, 0.6371, 0.6956, 0.6371, 0.6956, 0.3038, 0.9999, 0.3038, 0.9999, 0.3264, 0.6956, 0.3264, 0.6956, 0.3264, 0.9999, 0.3264, 0.9999, 0.6202, 0.6956, 0.6202, 0.2971, 0.3038, 0.3334, 0.3038, 0.3334, 0.3264, 0.2971, 0.3264, 0.2971, 0.3264, 0.3334, 0.3264, 0.3334, 0.6202, 0.2971, 0.6202, 0.3334, 0.3038, 0.6666, 0.3038, 0.6666, 0.3264, 0.3334, 0.3264, 0.3334, 0.3264, 0.6666, 0.3264, 0.6666, 0.6202, 0.3334, 0.6202, 0.6666, 0.3264, 0.6956, 0.3264, 0.6956, 0.6202, 0.6666, 0.6202, 0.6666, 0.3038, 0.6956, 0.3038, 0.6956, 0.3264, 0.6666, 0.3264, 0.6666, 0.6202, 0.6956, 0.6202, 0.6956, 0.6371, 0.6666, 0.6371, 0.6666, 0.0001, 0.6956, 9.998e-05, 0.6956, 0.3038, 0.6666, 0.3038, 0.6666, 0.9674, 0.6956, 0.9674, 0.6956, 0.9999, 0.6666, 0.9999, 0.0001003, 0.3264, 0.2971, 0.3264, 0.2971, 0.6202, 0.0001002, 0.6202, 0.0001003, 0.3038, 0.2971, 0.3038, 0.2971, 0.3264, 0.0001003, 0.3264, 0.0001002, 0.6202, 0.2971, 0.6202, 0.2971, 0.6371, 0.0001001, 0.6371, 9.998e-05, 0.0001007, 0.2971, 0.0001004, 0.2971, 0.3038, 0.0001003, 0.3038, 9.998e-05, 0.9674, 0.2971, 0.9674, 0.2971, 0.9999, 0.0001, 0.9999, 0.0001001, 0.6371, 0.2971, 0.6371, 0.2971, 0.9674, 9.998e-05, 0.9674, 0.6666, 0.6371, 0.6956, 0.6371, 0.6956, 0.9674, 0.6666, 0.9674, 0.3334, 0.6371, 0.6666, 0.6371, 0.6666, 0.9674, 0.3334, 0.9674, 0.2971, 0.6371, 0.3334, 0.6371, 0.3334, 0.9674, 0.2971, 0.9674, 0.6956, 0.6371, 0.9999, 0.6371, 0.9999, 0.9674, 0.6956, 0.9674])
me_plane_023.materials.append(mat_large_window_mat)
me_plane_023.use_remesh_preserve_volume = False
me_plane_023.use_remesh_preserve_attributes = False
me_plane_023.use_mirror_vertex_groups = False
me_plane_023.update()
me_plane_022 = bpy.data.meshes.new('Plane.022')
me_plane_022.from_pydata([(-0.9976, -1.101, 0.3412), (1.002, -1.101, 0.3412), (-0.9976, 0.8986, 0.3412), (1.002, 0.8986, 0.3412), (-0.3309, -1.101, 0.3412), (0.3357, -1.101, 0.3412), (0.3357, 0.8986, 0.3412), (-0.3309, 0.8986, 0.3412), (-0.9976, 0.1728, 0.3412), (-0.9976, -0.4939, 0.3412), (1.002, -0.4939, 0.3412), (1.002, 0.1728, 0.3412), (-0.3309, -0.4939, 0.3412), (-0.3309, 0.1728, 0.3412), (0.3357, -0.4939, 0.3412), (0.3357, 0.1728, 0.3412), (-0.9976, 0.139, 0.3412), (-0.9976, -0.4488, 0.3412), (1.002, -0.4488, 0.3412), (1.002, 0.139, 0.3412), (-0.3309, -0.4488, 0.3412), (-0.3309, 0.139, 0.3412), (0.3357, -0.4488, 0.3412), (0.3357, 0.139, 0.3412), (0.3937, -1.101, 0.3412), (0.3937, 0.8986, 0.3412), (0.3937, -0.4939, 0.3412), (0.3937, 0.1728, 0.3412), (0.3937, -0.4488, 0.3412), (0.3937, 0.139, 0.3412), (-0.4034, 0.8986, 0.3412), (-0.4034, -1.101, 0.3412), (-0.4034, -0.4939, 0.3412), (-0.4034, 0.1728, 0.3412), (-0.4034, -0.4488, 0.3412), (-0.4034, 0.139, 0.3412), (1.002, 0.8336, 0.3412), (-0.3309, 0.8336, 0.3412), (0.3357, 0.8336, 0.3412), (-0.9976, 0.8336, 0.3412), (0.3937, 0.8336, 0.3412), (-0.4034, 0.8336, 0.3412)], [], [(40, 36, 3, 25), (41, 37, 7, 30), (37, 38, 6, 7), (4, 5, 14, 12), (21, 23, 15, 13), (31, 4, 12, 32), (35, 21, 13, 33), (24, 1, 10, 26), (29, 19, 11, 27), (26, 10, 18, 28), (28, 18, 19, 29), (32, 12, 20, 34), (34, 20, 21, 35), (12, 14, 22, 20), (20, 22, 23, 21), (22, 28, 29, 23), (14, 26, 28, 22), (23, 29, 27, 15), (5, 24, 26, 14), (38, 40, 25, 6), (17, 34, 35, 16), (9, 32, 34, 17), (16, 35, 33, 8), (0, 31, 32, 9), (39, 41, 30, 2), (8, 33, 41, 39), (15, 27, 40, 38), (13, 15, 38, 37), (33, 13, 37, 41), (27, 11, 36, 40)])
_uv = me_plane_022.uv_layers.new(name='UVMap')
_uv.uv.foreach_set('vector', [0.6956, 0.9674, 0.9999, 0.9674, 0.9999, 0.9999, 0.6956, 0.9999, 0.2971, 0.9674, 0.3334, 0.9674, 0.3334, 0.9999, 0.2971, 0.9999, 0.3334, 0.9674, 0.6666, 0.9674, 0.6666, 0.9999, 0.3334, 0.9999, 0.3334, 0.0001003, 0.6666, 0.0001, 0.6666, 0.3038, 0.3334, 0.3038, 0.3334, 0.6202, 0.6666, 0.6202, 0.6666, 0.6371, 0.3334, 0.6371, 0.2971, 0.0001004, 0.3334, 0.0001003, 0.3334, 0.3038, 0.2971, 0.3038, 0.2971, 0.6202, 0.3334, 0.6202, 0.3334, 0.6371, 0.2971, 0.6371, 0.6956, 9.998e-05, 0.9999, 9.998e-05, 0.9999, 0.3038, 0.6956, 0.3038, 0.6956, 0.6202, 0.9999, 0.6202, 0.9999, 0.6371, 0.6956, 0.6371, 0.6956, 0.3038, 0.9999, 0.3038, 0.9999, 0.3264, 0.6956, 0.3264, 0.6956, 0.3264, 0.9999, 0.3264, 0.9999, 0.6202, 0.6956, 0.6202, 0.2971, 0.3038, 0.3334, 0.3038, 0.3334, 0.3264, 0.2971, 0.3264, 0.2971, 0.3264, 0.3334, 0.3264, 0.3334, 0.6202, 0.2971, 0.6202, 0.3334, 0.3038, 0.6666, 0.3038, 0.6666, 0.3264, 0.3334, 0.3264, 0.3334, 0.3264, 0.6666, 0.3264, 0.6666, 0.6202, 0.3334, 0.6202, 0.6666, 0.3264, 0.6956, 0.3264, 0.6956, 0.6202, 0.6666, 0.6202, 0.6666, 0.3038, 0.6956, 0.3038, 0.6956, 0.3264, 0.6666, 0.3264, 0.6666, 0.6202, 0.6956, 0.6202, 0.6956, 0.6371, 0.6666, 0.6371, 0.6666, 0.0001, 0.6956, 9.998e-05, 0.6956, 0.3038, 0.6666, 0.3038, 0.6666, 0.9674, 0.6956, 0.9674, 0.6956, 0.9999, 0.6666, 0.9999, 0.0001003, 0.3264, 0.2971, 0.3264, 0.2971, 0.6202, 0.0001002, 0.6202, 0.0001003, 0.3038, 0.2971, 0.3038, 0.2971, 0.3264, 0.0001003, 0.3264, 0.0001002, 0.6202, 0.2971, 0.6202, 0.2971, 0.6371, 0.0001001, 0.6371, 9.998e-05, 0.0001007, 0.2971, 0.0001004, 0.2971, 0.3038, 0.0001003, 0.3038, 9.998e-05, 0.9674, 0.2971, 0.9674, 0.2971, 0.9999, 0.0001, 0.9999, 0.0001001, 0.6371, 0.2971, 0.6371, 0.2971, 0.9674, 9.998e-05, 0.9674, 0.6666, 0.6371, 0.6956, 0.6371, 0.6956, 0.9674, 0.6666, 0.9674, 0.3334, 0.6371, 0.6666, 0.6371, 0.6666, 0.9674, 0.3334, 0.9674, 0.2971, 0.6371, 0.3334, 0.6371, 0.3334, 0.9674, 0.2971, 0.9674, 0.6956, 0.6371, 0.9999, 0.6371, 0.9999, 0.9674, 0.6956, 0.9674])
me_plane_022.materials.append(mat_large_window_mat)
me_plane_022.use_remesh_preserve_volume = False
me_plane_022.use_remesh_preserve_attributes = False
me_plane_022.use_mirror_vertex_groups = False
me_plane_022.update()
me_plane_021 = bpy.data.meshes.new('Plane.021')
me_plane_021.from_pydata([(-0.9976, -1.101, 0.3412), (1.002, -1.101, 0.3412), (-0.9976, 0.8986, 0.3412), (1.002, 0.8986, 0.3412), (-0.3309, -1.101, 0.3412), (0.3357, -1.101, 0.3412), (0.3357, 0.8986, 0.3412), (-0.3309, 0.8986, 0.3412), (-0.9976, 0.1728, 0.3412), (-0.9976, -0.4939, 0.3412), (1.002, -0.4939, 0.3412), (1.002, 0.1728, 0.3412), (-0.3309, -0.4939, 0.3412), (-0.3309, 0.1728, 0.3412), (0.3357, -0.4939, 0.3412), (0.3357, 0.1728, 0.3412), (-0.9976, 0.139, 0.3412), (-0.9976, -0.4488, 0.3412), (1.002, -0.4488, 0.3412), (1.002, 0.139, 0.3412), (-0.3309, -0.4488, 0.3412), (-0.3309, 0.139, 0.3412), (0.3357, -0.4488, 0.3412), (0.3357, 0.139, 0.3412), (0.3937, -1.101, 0.3412), (0.3937, 0.8986, 0.3412), (0.3937, -0.4939, 0.3412), (0.3937, 0.1728, 0.3412), (0.3937, -0.4488, 0.3412), (0.3937, 0.139, 0.3412), (-0.4034, 0.8986, 0.3412), (-0.4034, -1.101, 0.3412), (-0.4034, -0.4939, 0.3412), (-0.4034, 0.1728, 0.3412), (-0.4034, -0.4488, 0.3412), (-0.4034, 0.139, 0.3412), (1.002, 0.8336, 0.3412), (-0.3309, 0.8336, 0.3412), (0.3357, 0.8336, 0.3412), (-0.9976, 0.8336, 0.3412), (0.3937, 0.8336, 0.3412), (-0.4034, 0.8336, 0.3412)], [], [(40, 36, 3, 25), (41, 37, 7, 30), (37, 38, 6, 7), (4, 5, 14, 12), (21, 23, 15, 13), (31, 4, 12, 32), (35, 21, 13, 33), (24, 1, 10, 26), (29, 19, 11, 27), (26, 10, 18, 28), (28, 18, 19, 29), (32, 12, 20, 34), (34, 20, 21, 35), (12, 14, 22, 20), (20, 22, 23, 21), (22, 28, 29, 23), (14, 26, 28, 22), (23, 29, 27, 15), (5, 24, 26, 14), (38, 40, 25, 6), (17, 34, 35, 16), (9, 32, 34, 17), (16, 35, 33, 8), (0, 31, 32, 9), (39, 41, 30, 2), (8, 33, 41, 39), (15, 27, 40, 38), (13, 15, 38, 37), (33, 13, 37, 41), (27, 11, 36, 40)])
_uv = me_plane_021.uv_layers.new(name='UVMap')
_uv.uv.foreach_set('vector', [0.6956, 0.9674, 0.9999, 0.9674, 0.9999, 0.9999, 0.6956, 0.9999, 0.2971, 0.9674, 0.3334, 0.9674, 0.3334, 0.9999, 0.2971, 0.9999, 0.3334, 0.9674, 0.6666, 0.9674, 0.6666, 0.9999, 0.3334, 0.9999, 0.3334, 0.0001003, 0.6666, 0.0001, 0.6666, 0.3038, 0.3334, 0.3038, 0.3334, 0.6202, 0.6666, 0.6202, 0.6666, 0.6371, 0.3334, 0.6371, 0.2971, 0.0001004, 0.3334, 0.0001003, 0.3334, 0.3038, 0.2971, 0.3038, 0.2971, 0.6202, 0.3334, 0.6202, 0.3334, 0.6371, 0.2971, 0.6371, 0.6956, 9.998e-05, 0.9999, 9.998e-05, 0.9999, 0.3038, 0.6956, 0.3038, 0.6956, 0.6202, 0.9999, 0.6202, 0.9999, 0.6371, 0.6956, 0.6371, 0.6956, 0.3038, 0.9999, 0.3038, 0.9999, 0.3264, 0.6956, 0.3264, 0.6956, 0.3264, 0.9999, 0.3264, 0.9999, 0.6202, 0.6956, 0.6202, 0.2971, 0.3038, 0.3334, 0.3038, 0.3334, 0.3264, 0.2971, 0.3264, 0.2971, 0.3264, 0.3334, 0.3264, 0.3334, 0.6202, 0.2971, 0.6202, 0.3334, 0.3038, 0.6666, 0.3038, 0.6666, 0.3264, 0.3334, 0.3264, 0.3334, 0.3264, 0.6666, 0.3264, 0.6666, 0.6202, 0.3334, 0.6202, 0.6666, 0.3264, 0.6956, 0.3264, 0.6956, 0.6202, 0.6666, 0.6202, 0.6666, 0.3038, 0.6956, 0.3038, 0.6956, 0.3264, 0.6666, 0.3264, 0.6666, 0.6202, 0.6956, 0.6202, 0.6956, 0.6371, 0.6666, 0.6371, 0.6666, 0.0001, 0.6956, 9.998e-05, 0.6956, 0.3038, 0.6666, 0.3038, 0.6666, 0.9674, 0.6956, 0.9674, 0.6956, 0.9999, 0.6666, 0.9999, 0.0001003, 0.3264, 0.2971, 0.3264, 0.2971, 0.6202, 0.0001002, 0.6202, 0.0001003, 0.3038, 0.2971, 0.3038, 0.2971, 0.3264, 0.0001003, 0.3264, 0.0001002, 0.6202, 0.2971, 0.6202, 0.2971, 0.6371, 0.0001001, 0.6371, 9.998e-05, 0.0001007, 0.2971, 0.0001004, 0.2971, 0.3038, 0.0001003, 0.3038, 9.998e-05, 0.9674, 0.2971, 0.9674, 0.2971, 0.9999, 0.0001, 0.9999, 0.0001001, 0.6371, 0.2971, 0.6371, 0.2971, 0.9674, 9.998e-05, 0.9674, 0.6666, 0.6371, 0.6956, 0.6371, 0.6956, 0.9674, 0.6666, 0.9674, 0.3334, 0.6371, 0.6666, 0.6371, 0.6666, 0.9674, 0.3334, 0.9674, 0.2971, 0.6371, 0.3334, 0.6371, 0.3334, 0.9674, 0.2971, 0.9674, 0.6956, 0.6371, 0.9999, 0.6371, 0.9999, 0.9674, 0.6956, 0.9674])
me_plane_021.materials.append(mat_large_window_mat)
me_plane_021.use_remesh_preserve_volume = False
me_plane_021.use_remesh_preserve_attributes = False
me_plane_021.use_mirror_vertex_groups = False
me_plane_021.update()
me_plane_019 = bpy.data.meshes.new('Plane.019')
me_plane_019.from_pydata([(-1.003, 0.3048, 0.1474), (0.6471, 0.3077, 0.1474), (-1.003, 0.3253, 0.1474), (0.648, 1.112, 0.1474)], [], [(0, 1, 3, 2)])
_uv = me_plane_019.uv_layers.new(name='UVMap')
_uv.uv.foreach_set('vector', [9.852e-05, 9.852e-05, 0.9961, 0.000178, 0.9999, 0.9708, 0.0001943, 0.03486])
me_plane_019.materials.append(mat_road_mat)
me_plane_019.use_remesh_preserve_volume = False
me_plane_019.use_remesh_preserve_attributes = False
me_plane_019.use_mirror_vertex_groups = False
me_plane_019.update()
me_plane_018 = bpy.data.meshes.new('Plane.018')
me_plane_018.from_pydata([(0.8859, 0.9395, -2.589e-07), (-0.8702, 0.9395, -2.589e-07), (0.8859, -0.9661, -2.152e-07), (-0.8702, -1.053, -2.098e-07), (-0.7453, -1.042, -2.105e-07), (-0.4312, -1.031, -2.112e-07), (-0.2117, -1.02, -2.118e-07), (0.007825, -1.009, -2.125e-07), (0.2273, -0.9986, -2.132e-07), (0.4469, -0.9878, -2.138e-07), (0.6664, -0.977, -2.145e-07), (0.6664, 0.9395, -2.589e-07), (0.4469, 0.6395, -2.404e-07), (0.2273, 0.5952, -2.377e-07), (0.007825, 0.5472, -2.348e-07), (-0.2117, 0.5952, -2.377e-07), (-0.4312, 0.6395, -2.404e-07), (-0.7453, 0.9395, -2.589e-07), (0.8859, 0.531, -2.462e-07), (-0.8702, 0.5163, -2.453e-07), (-0.7453, 0.5181, -2.454e-07), (-0.4312, 0.52, -2.456e-07), (-0.2117, 0.441, -2.407e-07), (0.007825, 0.4102, -2.388e-07), (0.2273, 0.4447, -2.409e-07), (0.4469, 0.5273, -2.46e-07), (0.6664, 0.5292, -2.461e-07), (-0.8702, -0.2692, -2.291e-07), (0.8859, -0.2167, -2.323e-07), (-0.7453, -0.2626, -2.295e-07), (-0.4312, -0.2561, -2.299e-07), (-0.2117, -0.2495, -2.303e-07), (0.007825, -0.2429, -2.307e-07), (0.2273, -0.2364, -2.311e-07), (0.4469, -0.2298, -2.315e-07), (0.6664, -0.2232, -2.319e-07), (0.8859, 0.7671, -2.535e-07), (-0.7453, 0.7617, -2.532e-07), (-0.4312, 0.5932, -2.428e-07), (-0.2117, 0.5497, -2.402e-07), (0.007825, 0.5024, -2.373e-07), (0.2273, 0.5513, -2.403e-07), (0.4469, 0.5963, -2.43e-07), (0.6664, 0.7663, -2.535e-07), (-0.8702, 0.7609, -2.531e-07), (-0.6031, -1.036, -2.108e-07), (-0.6031, 0.7722, -2.486e-07), (-0.6031, 0.5191, -2.455e-07), (-0.6031, -0.2593, -2.297e-07), (-0.6031, 0.6524, -2.465e-07), (0.5566, -0.9824, -2.142e-07), (0.5566, 0.7722, -2.486e-07), (0.5566, 0.5283, -2.461e-07), (0.5566, -0.2265, -2.317e-07), (0.5566, 0.6563, -2.467e-07), (-0.254, -1.022, -2.117e-07), (-0.254, 0.6038, -2.382e-07), (-0.254, 0.4563, -2.416e-07), (-0.254, -0.2508, -2.302e-07), (-0.254, 0.5581, -2.407e-07), (0.04107, -1.008, -2.126e-07), (0.04107, 0.5544, -2.352e-07), (0.04107, 0.4154, -2.391e-07), (0.04107, -0.2419, -2.308e-07), (0.04107, 0.5098, -2.377e-07), (0.2708, -0.9965, -2.133e-07), (0.2708, 0.604, -2.382e-07), (0.2708, 0.4611, -2.419e-07), (0.2708, -0.2351, -2.312e-07), (0.2708, 0.5602, -2.408e-07), (0.4789, 0.6569, -2.415e-07), (0.4789, 0.5276, -2.46e-07), (0.4789, -0.2289, -2.316e-07), (0.4789, 0.6138, -2.441e-07), (0.4789, -0.9862, -2.139e-07), (-0.469, -1.032, -2.111e-07), (-0.469, 0.6552, -2.414e-07), (-0.469, 0.5198, -2.455e-07), (-0.469, -0.2568, -2.299e-07), (-0.469, 0.6062, -2.436e-07)], [], [(43, 36, 0, 11), (44, 37, 17, 1), (79, 38, 16, 76), (59, 39, 15, 56), (39, 40, 14, 15), (64, 41, 13, 61), (69, 42, 12, 66), (54, 43, 11, 51), (58, 31, 22, 57), (78, 30, 21, 77), (27, 29, 20, 19), (35, 28, 18, 26), (10, 2, 28, 35), (3, 4, 29, 27), (75, 5, 30, 78), (55, 6, 31, 58), (6, 7, 32, 31), (60, 8, 33, 63), (65, 9, 34, 68), (50, 10, 35, 53), (52, 26, 43, 54), (67, 25, 42, 69), (62, 24, 41, 64), (22, 23, 40, 39), (57, 22, 39, 59), (77, 21, 38, 79), (19, 20, 37, 44), (26, 18, 36, 43), (20, 47, 49, 37), (4, 45, 48, 29), (37, 49, 46, 17), (71, 52, 54, 73), (74, 50, 53, 72), (73, 54, 51, 70), (21, 57, 59, 38), (5, 55, 58, 30), (38, 59, 56, 16), (23, 62, 64, 40), (7, 60, 63, 32), (32, 63, 62, 23), (40, 64, 61, 14), (24, 67, 69, 41), (8, 65, 68, 33), (33, 68, 67, 24), (41, 69, 66, 13), (42, 73, 70, 12), (34, 72, 71, 25), (9, 74, 72, 34), (25, 71, 73, 42), (47, 77, 79, 49), (45, 75, 78, 48), (49, 79, 76, 46)])
_uv = me_plane_018.uv_layers.new(name='UVMap')
_uv.uv.foreach_set('vector', [0.7713, 0.913, 0.8815, 0.9134, 0.8815, 0.9999, 0.7713, 0.9999, 9.519e-05, 0.9103, 0.0628, 0.9107, 0.0628, 0.9999, 9.543e-05, 0.9999, 0.2015, 0.8327, 0.2204, 0.8261, 0.2204, 0.8493, 0.2015, 0.8572, 0.3094, 0.8085, 0.3306, 0.8043, 0.3306, 0.8271, 0.3094, 0.8314, 0.3306, 0.8043, 0.4408, 0.7806, 0.4408, 0.803, 0.3306, 0.8271, 0.4575, 0.7843, 0.551, 0.8051, 0.551, 0.8271, 0.4575, 0.8067, 0.5727, 0.8096, 0.6611, 0.8277, 0.6611, 0.8493, 0.5727, 0.8315, 0.7162, 0.8578, 0.7713, 0.913, 0.7713, 0.9999, 0.7162, 0.9159, 0.3094, 0.4026, 0.3306, 0.4032, 0.3306, 0.7498, 0.3094, 0.7574, 0.2015, 0.3995, 0.2204, 0.3999, 0.2204, 0.7894, 0.2015, 0.7893, 9.387e-05, 0.3933, 0.0628, 0.3966, 0.0628, 0.7885, 9.483e-05, 0.7875, 0.7713, 0.4164, 0.8815, 0.4197, 0.8815, 0.7949, 0.7713, 0.794, 0.7713, 0.0381, 0.8815, 0.04352, 0.8815, 0.4197, 0.7713, 0.4164, 9.411e-05, 9.387e-05, 0.0628, 0.005523, 0.0628, 0.3966, 9.387e-05, 0.3933, 0.2015, 0.01036, 0.2204, 0.01095, 0.2204, 0.3999, 0.2015, 0.3995, 0.3094, 0.01534, 0.3306, 0.01638, 0.3306, 0.4032, 0.3094, 0.4026, 0.3306, 0.01638, 0.4408, 0.02181, 0.4408, 0.4065, 0.3306, 0.4032, 0.4575, 0.02263, 0.5509, 0.02724, 0.551, 0.4098, 0.4575, 0.407, 0.5727, 0.02831, 0.6611, 0.03267, 0.6611, 0.4131, 0.5727, 0.4104, 0.7162, 0.03538, 0.7713, 0.0381, 0.7713, 0.4164, 0.7162, 0.4147, 0.7162, 0.7935, 0.7713, 0.794, 0.7713, 0.913, 0.7162, 0.8578, 0.5727, 0.7598, 0.6611, 0.7931, 0.6611, 0.8277, 0.5727, 0.8096, 0.4575, 0.7369, 0.551, 0.7516, 0.551, 0.8051, 0.4575, 0.7843, 0.3306, 0.7498, 0.4408, 0.7343, 0.4408, 0.7806, 0.3306, 0.8043, 0.3094, 0.7574, 0.3306, 0.7498, 0.3306, 0.8043, 0.3094, 0.8085, 0.2015, 0.7893, 0.2204, 0.7894, 0.2204, 0.8261, 0.2015, 0.8327, 9.483e-05, 0.7875, 0.0628, 0.7885, 0.0628, 0.9107, 9.519e-05, 0.9103, 0.7713, 0.794, 0.8815, 0.7949, 0.8815, 0.9134, 0.7713, 0.913, 0.0628, 0.7885, 0.1342, 0.7889, 0.1342, 0.8558, 0.0628, 0.9107, 0.0628, 0.005523, 0.1342, 0.008237, 0.1342, 0.3983, 0.0628, 0.3966, 0.0628, 0.9107, 0.1342, 0.8558, 0.1342, 0.9159, 0.0628, 0.9999, 0.6772, 0.7932, 0.7162, 0.7935, 0.7162, 0.8578, 0.6772, 0.8365, 0.6772, 0.03346, 0.7162, 0.03538, 0.7162, 0.4147, 0.6772, 0.4136, 0.6772, 0.8365, 0.7162, 0.8578, 0.7162, 0.9159, 0.6772, 0.8581, 0.2204, 0.7894, 0.3094, 0.7574, 0.3094, 0.8085, 0.2204, 0.8261, 0.2204, 0.01095, 0.3094, 0.01534, 0.3094, 0.4026, 0.2204, 0.3999, 0.2204, 0.8261, 0.3094, 0.8085, 0.3094, 0.8314, 0.2204, 0.8493, 0.4408, 0.7343, 0.4575, 0.7369, 0.4575, 0.7843, 0.4408, 0.7806, 0.4408, 0.02181, 0.4575, 0.02263, 0.4575, 0.407, 0.4408, 0.4065, 0.4408, 0.4065, 0.4575, 0.407, 0.4575, 0.7369, 0.4408, 0.7343, 0.4408, 0.7806, 0.4575, 0.7843, 0.4575, 0.8067, 0.4408, 0.803, 0.551, 0.7516, 0.5727, 0.7598, 0.5727, 0.8096, 0.551, 0.8051, 0.5509, 0.02724, 0.5727, 0.02831, 0.5727, 0.4104, 0.551, 0.4098, 0.551, 0.4098, 0.5727, 0.4104, 0.5727, 0.7598, 0.551, 0.7516, 0.551, 0.8051, 0.5727, 0.8096, 0.5727, 0.8315, 0.551, 0.8271, 0.6611, 0.8277, 0.6772, 0.8365, 0.6772, 0.8581, 0.6611, 0.8493, 0.6611, 0.4131, 0.6772, 0.4136, 0.6772, 0.7932, 0.6611, 0.7931, 0.6611, 0.03267, 0.6772, 0.03346, 0.6772, 0.4136, 0.6611, 0.4131, 0.6611, 0.7931, 0.6772, 0.7932, 0.6772, 0.8365, 0.6611, 0.8277, 0.1342, 0.7889, 0.2015, 0.7893, 0.2015, 0.8327, 0.1342, 0.8558, 0.1342, 0.008237, 0.2015, 0.01036, 0.2015, 0.3995, 0.1342, 0.3983, 0.1342, 0.8558, 0.2015, 0.8327, 0.2015, 0.8572, 0.1342, 0.9159])
me_plane_018.materials.append(mat_gate_door_mat)
me_plane_018.use_remesh_preserve_volume = False
me_plane_018.use_remesh_preserve_attributes = False
me_plane_018.use_mirror_vertex_groups = False
me_plane_018.update()
me_plane_014 = bpy.data.meshes.new('Plane.014')
me_plane_014.from_pydata([(1.089, 1.01, -1.49e-08), (-1.113, -1.228, -1.49e-08), (-1.113, 1.014, -1.49e-08), (-1.113, 1.122, -2.98e-08), (0.1835, 1.486, -4.47e-08), (-0.5045, 1.185, -2.98e-08), (-0.9992, -1.107, -1.49e-08), (1.001, -1.107, -1.49e-08), (-0.9992, 0.8931, -1.49e-08), (1.001, 0.8931, -1.49e-08), (1.089, -1.224, -1.49e-08), (1.089, 1.118, -2.98e-08), (-0.01186, 1.532, -4.47e-08), (-0.2072, 1.488, -4.47e-08), (0.3535, 1.245, -2.98e-08), (-0.3772, 1.248, -2.98e-08), (0.5061, 1.182, -2.98e-08), (1.001, 0.442, -1.49e-08), (-0.4251, -1.107, -1.49e-08), (-0.3325, -1.107, -1.49e-08), (1.001, -0.8595, 0.0), (0.3341, -1.107, -1.49e-08), (0.4348, -1.107, -1.49e-08), (0.4348, 0.8931, -1.49e-08), (0.3341, 0.8931, -1.49e-08), (1.001, 0.3903, -2.98e-08), (-0.3325, 0.8931, -1.49e-08), (-0.4251, 0.8931, -1.49e-08), (1.001, -0.8973, -1.49e-08), (-0.9992, -0.8973, -1.49e-08), (-0.9992, -0.8595, 0.0), (-0.9992, 0.3903, -2.98e-08), (-0.9992, 0.442, -1.49e-08), (-0.4251, -0.8973, -1.49e-08), (-0.4251, -0.8595, 0.0), (-0.4251, 0.3903, -2.98e-08), (-0.4251, 0.442, -1.49e-08), (-0.3325, -0.8973, -1.49e-08), (-0.3325, -0.8595, 0.0), (-0.3325, 0.3903, -2.98e-08), (-0.3325, 0.442, -1.49e-08), (0.3341, -0.8973, -1.49e-08), (0.3341, -0.8595, 0.0), (0.3341, 0.3903, -2.98e-08), (0.3341, 0.442, -1.49e-08), (0.4348, -0.8973, -1.49e-08), (0.4348, -0.8595, 0.0), (0.4348, 0.3903, -2.98e-08), (0.4348, 0.442, -1.49e-08), (1.001, -0.4284, -1.49e-08), (1.001, -0.3735, -1.49e-08), (1.001, 0.01112, -2.98e-08), (1.001, 0.06604, -1.49e-08), (-0.4251, -0.4284, -1.49e-08), (-0.4251, -0.3735, -1.49e-08), (-0.4251, 0.01112, -2.98e-08), (-0.4251, 0.06604, -1.49e-08), (-0.9992, 0.06604, -2.98e-08), (-0.9992, 0.01112, -2.98e-08), (-0.9992, -0.3735, -1.49e-08), (-0.9992, -0.4284, -2.98e-08), (-0.3325, -0.4284, -1.49e-08), (-0.3325, -0.3735, -1.49e-08), (-0.3325, 0.01112, -2.98e-08), (-0.3325, 0.06604, -1.49e-08), (0.3341, -0.4284, -1.49e-08), (0.3341, -0.3735, -1.49e-08), (0.3341, 0.01112, -2.98e-08), (0.3341, 0.06604, -1.49e-08), (0.4348, -0.4284, -1.49e-08), (0.4348, -0.3735, -1.49e-08), (0.4348, 0.01112, -2.98e-08), (0.4348, 0.06604, -1.49e-08)], [], [(0, 2, 3, 5, 15, 13, 12, 4, 14, 16, 11), (39, 40, 44, 43), (43, 44, 48, 47), (33, 34, 38, 37), (68, 43, 47, 72), (41, 42, 46, 45), (1, 6, 18, 19, 21, 22, 7, 10), (36, 27, 26, 40), (18, 33, 37, 19), (56, 35, 39, 64), (44, 24, 23, 48), (21, 41, 45, 22), (35, 36, 40, 39), (27, 8, 2, 0, 9, 23, 24, 26), (37, 38, 42, 41), (29, 30, 34, 33), (31, 32, 36, 35), (45, 46, 20, 28), (47, 48, 17, 25), (6, 1, 2, 8, 32, 31, 57, 58, 59, 60, 30, 29), (9, 0, 10, 7, 28, 20, 49, 50, 51, 52, 25, 17), (69, 70, 50, 49), (71, 72, 52, 51), (60, 59, 54, 53), (58, 57, 56, 55), (61, 62, 66, 65), (63, 64, 68, 67), (34, 53, 61, 38), (53, 54, 62, 61), (54, 55, 63, 62), (55, 56, 64, 63), (42, 65, 69, 46), (65, 66, 70, 69), (66, 67, 71, 70), (67, 68, 72, 71), (3, 2, 1, 10, 0, 11, 16, 14, 4, 12, 13, 15, 5), (29, 6, 18, 33), (22, 7, 28, 45), (9, 23, 48, 17), (8, 32, 36, 27), (19, 21, 41, 37), (26, 40, 44, 24), (25, 47, 72, 52), (56, 35, 31, 57), (60, 30, 34, 53), (39, 64, 68, 43), (38, 42, 65, 61), (46, 20, 49, 69), (51, 71, 70, 50), (54, 55, 58, 59), (63, 62, 66, 67)])
_uv = me_plane_014.uv_layers.new(name='UVMap')
_uv.uv.foreach_set('vector', [0.006629, 0.5437, 0.4934, 0.5445, 0.4934, 0.5703, 0.3589, 0.5854, 0.3307, 0.6006, 0.2932, 0.6582, 0.25, 0.6686, 0.2068, 0.6577, 0.1693, 0.5999, 0.1355, 0.5847, 0.006629, 0.5695, 0.3209, 0.395, 0.3209, 0.4074, 0.1735, 0.4074, 0.1735, 0.395, 0.1735, 0.395, 0.1735, 0.4074, 0.1513, 0.4074, 0.1513, 0.395, 0.3413, 0.0864, 0.3413, 0.09546, 0.3209, 0.09546, 0.3209, 0.0864, 0.1735, 0.3173, 0.1735, 0.395, 0.1513, 0.395, 0.1513, 0.3173, 0.1735, 0.0864, 0.1735, 0.09546, 0.1513, 0.09546, 0.1513, 0.0864, 0.4934, 0.007191, 0.4682, 0.03616, 0.3413, 0.03616, 0.3209, 0.03616, 0.1735, 0.03616, 0.1513, 0.03616, 0.02623, 0.03616, 0.006629, 0.00804, 0.3413, 0.4074, 0.3413, 0.5155, 0.3209, 0.5155, 0.3209, 0.4074, 0.3413, 0.03616, 0.3413, 0.0864, 0.3209, 0.0864, 0.3209, 0.03616, 0.3413, 0.3173, 0.3413, 0.395, 0.3209, 0.395, 0.3209, 0.3173, 0.1735, 0.4074, 0.1735, 0.5155, 0.1513, 0.5155, 0.1513, 0.4074, 0.1735, 0.03616, 0.1735, 0.0864, 0.1513, 0.0864, 0.1513, 0.03616, 0.3413, 0.395, 0.3413, 0.4074, 0.3209, 0.4074, 0.3209, 0.395, 0.3413, 0.5155, 0.4682, 0.5155, 0.4934, 0.5445, 0.006629, 0.5437, 0.02623, 0.5155, 0.1513, 0.5155, 0.1735, 0.5155, 0.3209, 0.5155, 0.3209, 0.0864, 0.3209, 0.09546, 0.1735, 0.09546, 0.1735, 0.0864, 0.4682, 0.0864, 0.4682, 0.09546, 0.3413, 0.09546, 0.3413, 0.0864, 0.4682, 0.395, 0.4682, 0.4074, 0.3413, 0.4074, 0.3413, 0.395, 0.1513, 0.0864, 0.1513, 0.09546, 0.02623, 0.09546, 0.02623, 0.0864, 0.1513, 0.395, 0.1513, 0.4074, 0.02623, 0.4074, 0.02623, 0.395, 0.4682, 0.03616, 0.4934, 0.007191, 0.4934, 0.5445, 0.4682, 0.5155, 0.4682, 0.4074, 0.4682, 0.395, 0.4682, 0.3173, 0.4682, 0.3041, 0.4682, 0.2119, 0.4682, 0.1988, 0.4682, 0.09546, 0.4682, 0.0864, 0.02623, 0.5155, 0.006629, 0.5437, 0.006629, 0.00804, 0.02623, 0.03616, 0.02623, 0.0864, 0.02623, 0.09546, 0.02623, 0.1988, 0.02623, 0.2119, 0.02623, 0.3041, 0.02623, 0.3173, 0.02623, 0.395, 0.02623, 0.4074, 0.1513, 0.1988, 0.1513, 0.2119, 0.02623, 0.2119, 0.02623, 0.1988, 0.1513, 0.3041, 0.1513, 0.3173, 0.02623, 0.3173, 0.02623, 0.3041, 0.4682, 0.1988, 0.4682, 0.2119, 0.3413, 0.2119, 0.3413, 0.1988, 0.4682, 0.3041, 0.4682, 0.3173, 0.3413, 0.3173, 0.3413, 0.3041, 0.3209, 0.1988, 0.3209, 0.2119, 0.1735, 0.2119, 0.1735, 0.1988, 0.3209, 0.3041, 0.3209, 0.3173, 0.1735, 0.3173, 0.1735, 0.3041, 0.3413, 0.09546, 0.3413, 0.1988, 0.3209, 0.1988, 0.3209, 0.09546, 0.3413, 0.1988, 0.3413, 0.2119, 0.3209, 0.2119, 0.3209, 0.1988, 0.3413, 0.2119, 0.3413, 0.3041, 0.3209, 0.3041, 0.3209, 0.2119, 0.3413, 0.3041, 0.3413, 0.3173, 0.3209, 0.3173, 0.3209, 0.3041, 0.1735, 0.09546, 0.1735, 0.1988, 0.1513, 0.1988, 0.1513, 0.09546, 0.1735, 0.1988, 0.1735, 0.2119, 0.1513, 0.2119, 0.1513, 0.1988, 0.1735, 0.2119, 0.1735, 0.3041, 0.1513, 0.3041, 0.1513, 0.2119, 0.1735, 0.3041, 0.1735, 0.3173, 0.1513, 0.3173, 0.1513, 0.3041, 0.5066, 0.5703, 0.5066, 0.5445, 0.5066, 0.007191, 0.9934, 0.00804, 0.9934, 0.5437, 0.9934, 0.5695, 0.8645, 0.5847, 0.8307, 0.5999, 0.7932, 0.6577, 0.75, 0.6686, 0.7068, 0.6582, 0.6693, 0.6006, 0.6411, 0.5854, 0.8155, 0.9725, 0.7692, 0.9725, 0.7692, 0.8349, 0.8155, 0.8349, 0.006629, 0.9928, 0.006629, 0.8571, 0.05295, 0.8571, 0.05295, 0.9928, 0.5389, 0.683, 0.5389, 0.8186, 0.4393, 0.8186, 0.4393, 0.683, 0.3277, 0.8206, 0.2281, 0.8206, 0.2281, 0.683, 0.3277, 0.683, 0.8675, 0.8428, 0.8675, 0.683, 0.9138, 0.683, 0.9138, 0.8428, 0.1063, 0.8428, 0.006629, 0.8428, 0.006629, 0.683, 0.1063, 0.683, 0.6238, 0.8349, 0.6238, 0.9706, 0.5522, 0.9706, 0.5522, 0.8349, 0.2281, 0.8349, 0.2997, 0.8349, 0.2997, 0.9725, 0.2281, 0.9725, 0.6474, 0.8206, 0.5522, 0.8206, 0.5522, 0.683, 0.6474, 0.683, 0.5109, 0.9928, 0.4393, 0.9928, 0.4393, 0.833, 0.5109, 0.833, 0.1196, 0.8428, 0.1196, 0.683, 0.2148, 0.683, 0.2148, 0.8428, 0.6607, 0.8186, 0.6607, 0.683, 0.7559, 0.683, 0.7559, 0.8186, 0.7457, 0.833, 0.7457, 0.9687, 0.6607, 0.9687, 0.6607, 0.833, 0.7692, 0.683, 0.8542, 0.683, 0.8542, 0.8206, 0.7692, 0.8206, 0.426, 0.8428, 0.341, 0.8428, 0.341, 0.683, 0.426, 0.683])
me_plane_014.materials.append(mat_window_two_mat)
me_plane_014.use_remesh_preserve_volume = False
me_plane_014.use_remesh_preserve_attributes = False
me_plane_014.use_mirror_vertex_groups = False
me_plane_014.update()
me_plane_012 = bpy.data.meshes.new('Plane.012')
me_plane_012.from_pydata([(-0.9976, -1.101, 0.3412), (1.002, -1.101, 0.3412), (-0.9976, 0.8986, 0.3412), (1.002, 0.8986, 0.3412), (-0.3309, -1.101, 0.3412), (0.3357, -1.101, 0.3412), (0.3357, 0.8986, 0.3412), (-0.3309, 0.8986, 0.3412), (-0.9976, 0.1728, 0.3412), (-0.9976, -0.4939, 0.3412), (1.002, -0.4939, 0.3412), (1.002, 0.1728, 0.3412), (-0.3309, -0.4939, 0.3412), (-0.3309, 0.1728, 0.3412), (0.3357, -0.4939, 0.3412), (0.3357, 0.1728, 0.3412), (-0.9976, 0.139, 0.3412), (-0.9976, -0.4488, 0.3412), (1.002, -0.4488, 0.3412), (1.002, 0.139, 0.3412), (-0.3309, -0.4488, 0.3412), (-0.3309, 0.139, 0.3412), (0.3357, -0.4488, 0.3412), (0.3357, 0.139, 0.3412), (0.3937, -1.101, 0.3412), (0.3937, 0.8986, 0.3412), (0.3937, -0.4939, 0.3412), (0.3937, 0.1728, 0.3412), (0.3937, -0.4488, 0.3412), (0.3937, 0.139, 0.3412), (-0.4034, 0.8986, 0.3412), (-0.4034, -1.101, 0.3412), (-0.4034, -0.4939, 0.3412), (-0.4034, 0.1728, 0.3412), (-0.4034, -0.4488, 0.3412), (-0.4034, 0.139, 0.3412), (1.002, 0.8336, 0.3412), (-0.3309, 0.8336, 0.3412), (0.3357, 0.8336, 0.3412), (-0.9976, 0.8336, 0.3412), (0.3937, 0.8336, 0.3412), (-0.4034, 0.8336, 0.3412)], [], [(40, 36, 3, 25), (41, 37, 7, 30), (37, 38, 6, 7), (4, 5, 14, 12), (21, 23, 15, 13), (31, 4, 12, 32), (35, 21, 13, 33), (24, 1, 10, 26), (29, 19, 11, 27), (26, 10, 18, 28), (28, 18, 19, 29), (32, 12, 20, 34), (34, 20, 21, 35), (12, 14, 22, 20), (20, 22, 23, 21), (22, 28, 29, 23), (14, 26, 28, 22), (23, 29, 27, 15), (5, 24, 26, 14), (38, 40, 25, 6), (17, 34, 35, 16), (9, 32, 34, 17), (16, 35, 33, 8), (0, 31, 32, 9), (39, 41, 30, 2), (8, 33, 41, 39), (15, 27, 40, 38), (13, 15, 38, 37), (33, 13, 37, 41), (27, 11, 36, 40)])
_uv = me_plane_012.uv_layers.new(name='UVMap')
_uv.uv.foreach_set('vector', [0.6956, 0.9674, 0.9999, 0.9674, 0.9999, 0.9999, 0.6956, 0.9999, 0.2971, 0.9674, 0.3334, 0.9674, 0.3334, 0.9999, 0.2971, 0.9999, 0.3334, 0.9674, 0.6666, 0.9674, 0.6666, 0.9999, 0.3334, 0.9999, 0.3334, 0.0001003, 0.6666, 0.0001, 0.6666, 0.3038, 0.3334, 0.3038, 0.3334, 0.6202, 0.6666, 0.6202, 0.6666, 0.6371, 0.3334, 0.6371, 0.2971, 0.0001004, 0.3334, 0.0001003, 0.3334, 0.3038, 0.2971, 0.3038, 0.2971, 0.6202, 0.3334, 0.6202, 0.3334, 0.6371, 0.2971, 0.6371, 0.6956, 9.998e-05, 0.9999, 9.998e-05, 0.9999, 0.3038, 0.6956, 0.3038, 0.6956, 0.6202, 0.9999, 0.6202, 0.9999, 0.6371, 0.6956, 0.6371, 0.6956, 0.3038, 0.9999, 0.3038, 0.9999, 0.3264, 0.6956, 0.3264, 0.6956, 0.3264, 0.9999, 0.3264, 0.9999, 0.6202, 0.6956, 0.6202, 0.2971, 0.3038, 0.3334, 0.3038, 0.3334, 0.3264, 0.2971, 0.3264, 0.2971, 0.3264, 0.3334, 0.3264, 0.3334, 0.6202, 0.2971, 0.6202, 0.3334, 0.3038, 0.6666, 0.3038, 0.6666, 0.3264, 0.3334, 0.3264, 0.3334, 0.3264, 0.6666, 0.3264, 0.6666, 0.6202, 0.3334, 0.6202, 0.6666, 0.3264, 0.6956, 0.3264, 0.6956, 0.6202, 0.6666, 0.6202, 0.6666, 0.3038, 0.6956, 0.3038, 0.6956, 0.3264, 0.6666, 0.3264, 0.6666, 0.6202, 0.6956, 0.6202, 0.6956, 0.6371, 0.6666, 0.6371, 0.6666, 0.0001, 0.6956, 9.998e-05, 0.6956, 0.3038, 0.6666, 0.3038, 0.6666, 0.9674, 0.6956, 0.9674, 0.6956, 0.9999, 0.6666, 0.9999, 0.0001003, 0.3264, 0.2971, 0.3264, 0.2971, 0.6202, 0.0001002, 0.6202, 0.0001003, 0.3038, 0.2971, 0.3038, 0.2971, 0.3264, 0.0001003, 0.3264, 0.0001002, 0.6202, 0.2971, 0.6202, 0.2971, 0.6371, 0.0001001, 0.6371, 9.998e-05, 0.0001007, 0.2971, 0.0001004, 0.2971, 0.3038, 0.0001003, 0.3038, 9.998e-05, 0.9674, 0.2971, 0.9674, 0.2971, 0.9999, 0.0001, 0.9999, 0.0001001, 0.6371, 0.2971, 0.6371, 0.2971, 0.9674, 9.998e-05, 0.9674, 0.6666, 0.6371, 0.6956, 0.6371, 0.6956, 0.9674, 0.6666, 0.9674, 0.3334, 0.6371, 0.6666, 0.6371, 0.6666, 0.9674, 0.3334, 0.9674, 0.2971, 0.6371, 0.3334, 0.6371, 0.3334, 0.9674, 0.2971, 0.9674, 0.6956, 0.6371, 0.9999, 0.6371, 0.9999, 0.9674, 0.6956, 0.9674])
me_plane_012.materials.append(mat_large_window_mat)
me_plane_012.use_remesh_preserve_volume = False
me_plane_012.use_remesh_preserve_attributes = False
me_plane_012.use_mirror_vertex_groups = False
me_plane_012.update()
me_plane_005 = bpy.data.meshes.new('Plane.005')
me_plane_005.from_pydata([(-1.005, -0.8508, -3.675e-09), (1.0, -0.8105, -4.668e-09), (-0.037, 1.19, -4.668e-09), (0.02954, 1.19, -4.668e-09), (-1.098, -0.03611, -4.668e-09), (1.076, -0.03611, -4.668e-09), (-1.023, -0.1236, -5.767e-09), (1.001, -0.1236, -5.767e-09), (-1.171, -0.03611, -4.668e-09), (-1.129, -0.1236, -5.767e-09), (1.162, -0.03611, -4.668e-09), (1.109, -0.1236, -5.767e-09), (-1.112, -0.1236, -5.767e-09), (-1.086, -0.1236, -5.767e-09), (-1.347, -1.126, -2.156e-08), (-1.331, -1.173, -2.4e-08), (-1.174, -1.424, -4.159e-08), (-1.256, -1.425, -3.542e-08)], [], [(4, 5, 3, 2), (6, 7, 5, 4), (0, 1, 7, 6), (6, 4, 8, 9, 12, 13), (5, 7, 11, 10), (13, 12, 14, 15), (15, 17, 16, 0, 6, 13)])
_uv = me_plane_005.uv_layers.new(name='UVMap')
_uv.uv.foreach_set('vector', [0.09585, 0.515, 0.9662, 0.5153, 0.5445, 0.9752, 0.5195, 0.9752, 0.1266, 0.4816, 0.9361, 0.4824, 0.9662, 0.5153, 0.09585, 0.515, 0.1383, 0.2153, 0.9345, 0.2268, 0.9361, 0.4824, 0.1266, 0.4816, 0.1266, 0.4816, 0.09585, 0.515, 0.06519, 0.5152, 0.08245, 0.4809, 0.09177, 0.4808, 0.1015, 0.481, 0.9662, 0.5153, 0.9361, 0.4824, 0.9794, 0.4824, 1.001, 0.5153, 0.1015, 0.481, 0.09177, 0.4808, 0.01056, 0.1166, 0.01716, 0.0995, 0.01716, 0.0995, 0.04703, 0.01096, 0.07792, 0.0116, 0.1383, 0.2153, 0.1266, 0.4816, 0.1015, 0.481])
me_plane_005.materials.append(mat_right_roof_mat)
me_plane_005.use_remesh_preserve_volume = False
me_plane_005.use_remesh_preserve_attributes = False
me_plane_005.use_mirror_vertex_groups = False
me_plane_005.update()
me_plane_004 = bpy.data.meshes.new('Plane.004')
me_plane_004.from_pydata([(-1.056, -1.16, 9.749e-09), (1.0, -1.029, 1.785e-09), (-1.056, 1.0, 0.0), (1.0, 1.0, 0.0), (1.0, 0.01915, -1.167e-09), (1.0, 0.04658, 2.763e-08), (-1.056, 0.01014, -6.179e-10), (-1.056, 0.03869, 2.811e-08), (-1.223, -1.174, 1.062e-08), (-1.223, -0.1303, 7.941e-09), (-1.223, -0.1017, 3.667e-08), (-1.056, 0.9833, -4.346e-09), (-1.223, 0.756, 9.504e-09), (-1.056, 0.9288, -2.755e-09), (-1.223, 0.7298, 9.373e-09), (1.0, 0.8857, -8.267e-09), (1.0, 0.94, -3.962e-09)], [(11, 16), (13, 15)], [(0, 1, 4, 5, 15, 16, 3, 2, 11, 13, 7, 6), (4, 5, 7, 6), (7, 10, 9, 6), (0, 6, 9, 8), (13, 11, 12, 14), (7, 13, 14, 10)])
_uv = me_plane_004.uv_layers.new(name='UVMap')
_uv.uv.foreach_set('vector', [0.0862, 0.01981, 0.9869, 0.0783, 0.9869, 0.5476, 0.9869, 0.5598, 0.9869, 0.9354, 0.9869, 0.9597, 0.9869, 0.9866, 0.0862, 0.9866, 0.0862, 0.9791, 0.0862, 0.9547, 0.0862, 0.5563, 0.0862, 0.5435, 0.9869, 0.5476, 0.9869, 0.5598, 0.0862, 0.5563, 0.0862, 0.5435, 0.0862, 0.5563, 0.01314, 0.4935, 0.01314, 0.4807, 0.0862, 0.5435, 0.0862, 0.01981, 0.0862, 0.5435, 0.01314, 0.4807, 0.01314, 0.01343, 0.0862, 0.9547, 0.0862, 0.9791, 0.01314, 0.8774, 0.01314, 0.8657, 0.0862, 0.5563, 0.0862, 0.9547, 0.01314, 0.8657, 0.01314, 0.4935])
me_plane_004.materials.append(mat_right_building_tex)
me_plane_004.use_remesh_preserve_volume = False
me_plane_004.use_remesh_preserve_attributes = False
me_plane_004.use_mirror_vertex_groups = False
me_plane_004.update()
me_plane_003 = bpy.data.meshes.new('Plane.003')
me_plane_003.from_pydata([(-1.349, -0.4112, -2.35e-08), (0.949, -0.3785, -2.48e-08), (-1.028, 0.8373, 6.494e-09), (1.0, 0.7855, 8.56e-09), (-1.513, -0.9704, -1.181e-09), (1.044, -0.982, -7.166e-10), (-1.481, -0.8613, -5.533e-09), (1.026, -0.8643, -5.415e-09)], [], [(0, 1, 3, 2), (7, 6, 4, 5), (1, 0, 6, 7)])
_uv = me_plane_003.uv_layers.new(name='UVMap')
_uv.uv.foreach_set('vector', [0.06318, 0.219, 0.9615, 0.2359, 0.9794, 0.691, 0.1866, 0.7076, 0.9924, 0.04608, 0.01239, 0.04278, 8.411e-05, 8.411e-05, 0.9999, 9.131e-05, 0.9615, 0.2359, 0.06318, 0.219, 0.01239, 0.04278, 0.9924, 0.04608])
me_plane_003.materials.append(mat_middle_roof_mat)
me_plane_003.use_remesh_preserve_volume = False
me_plane_003.use_remesh_preserve_attributes = False
me_plane_003.use_mirror_vertex_groups = False
me_plane_003.update()
me_plane_002 = bpy.data.meshes.new('Plane.002')
me_plane_002.from_pydata([(0.9912, 1.266, 0.0), (-0.9912, 1.261, 0.0), (0.9912, -0.3727, 0.0), (-0.9912, -0.3838, 0.0), (0.9912, -0.8799, 0.0), (-0.9912, -0.8909, 0.0)], [], [(3, 2, 0, 1), (2, 3, 5, 4)])
_uv = me_plane_002.uv_layers.new(name='UVMap')
_uv.uv.foreach_set('vector', [0.0007513, 0.2357, 0.9218, 0.2383, 0.9239, 0.9999, 0.002876, 0.9999, 0.9218, 0.2383, 0.0007513, 0.2357, 9.611e-05, 9.611e-05, 0.9212, 0.002658])
me_plane_002.materials.append(mat_middle_building_mat)
me_plane_002.use_remesh_preserve_volume = False
me_plane_002.use_remesh_preserve_attributes = False
me_plane_002.use_mirror_vertex_groups = False
me_plane_002.update()
me_plane_002.normals_split_custom_set([tuple(v) for v in zip(*[iter([0.0, 0.0, 1.0, 0.0, 0.0, 1.0, 0.0, 0.0, 1.0, 0.0, 0.0, 1.0, 0.0, 0.0, 1.0, 0.0, 0.0, 1.0, 0.0, 0.0, 1.0, 0.0, 0.0, 1.0])] * 3)])
me_plane_001 = bpy.data.meshes.new('Plane.001')
me_plane_001.from_pydata([(-1.0, -1.0, 0.0), (2.336, -1.0, 0.0), (-1.0, 1.462, -2.447e-08), (2.423, 1.462, -2.447e-08), (1.834, 1.462, -2.447e-08), (2.425, 1.768, -2.019e-08), (1.941, 1.792, -3.324e-08), (2.423, 1.787, -1.803e-08), (1.941, 1.773, -3.541e-08), (2.625, 1.671, -3.084e-08), (2.64, 1.689, -2.882e-08), (2.615, 1.7, -2.763e-08), (2.615, 2.003, -4.369e-08), (2.309, 2.003, -4.369e-08), (2.307, 1.788, -2.109e-08), (2.309, 1.988, -3.726e-08), (2.615, 1.986, -4.277e-08), (3.137, 1.753, -3.043e-08), (3.137, 1.738, -2.967e-08), (3.62, 1.858, -3.601e-08), (3.62, 1.844, -3.524e-08), (3.62, 1.529, -1.858e-08), (2.922, 1.294, -4.44e-08), (2.921, 1.202, -5.45e-08), (2.983, 1.202, -5.45e-08), (3.06, 1.202, -5.45e-08), (2.983, 0.00155, 9.094e-09), (3.06, 0.00155, 9.094e-09), (3.596, 1.521, -1.947e-08), (3.595, 1.838, -3.495e-08), (3.62, 1.788, -3.231e-08), (3.62, 1.776, -3.165e-08), (3.62, 1.776, -3.165e-08), (4.06, 1.881, -3.11e-08), (4.059, 1.869, -3.035e-08), (4.075, 1.881, -3.11e-08), (4.075, 1.869, -3.035e-08), (4.059, 1.651, -1.882e-08), (4.075, 1.643, -1.84e-08), (2.922, 1.283, -5.133e-08), (3.646, 1.521, -3.276e-08), (2.931, 1.202, -5.45e-08), (2.932, 1.286, -5.106e-08), (3.619, 1.513, -3.345e-08), (2.93, 1.297, -4.407e-08), (3.595, 1.852, -3.571e-08), (2.604, 1.681, -2.973e-08), (2.931, 1.205, -5.072e-08), (2.983, 1.206, -5.469e-08), (3.06, 1.206, -5.469e-08), (2.385, 0.002424, -1.284e-10), (2.409, 1.202, -3.717e-08), (2.417, 1.291, -2.868e-08), (1.929, 1.739, -3.423e-08), (1.933, 1.751, -3.464e-08), (-1.0, 1.715, -3.787e-08), (-1.0, 1.702, -3.717e-08), (-1.0, 1.407, -7.456e-08), (2.42, 1.435, -2.966e-08), (1.838, 1.433, -3.541e-08)], [(28, 43), (42, 44), (29, 45)], [(0, 1, 50, 51, 52, 58, 3, 4, 2, 57), (4, 3, 5, 8, 54, 53), (8, 5, 7, 14, 6), (7, 5, 46, 9, 10, 11), (7, 11, 16, 15, 14), (13, 15, 16, 12), (12, 16, 18, 17), (17, 18, 29, 20, 19, 45), (24, 26, 27, 25), (21, 31, 30, 20, 29, 28), (33, 34, 36, 35), (36, 34, 37, 38), (38, 37, 21, 40), (21, 28, 44, 22, 39, 42, 43, 40), (21, 37, 34, 32, 31), (23, 41, 47, 42, 39), (41, 23, 51, 50, 26, 24), (24, 25, 49, 48, 47, 41), (39, 22, 52, 51, 23), (11, 46, 9, 10), (46, 5, 3, 58, 52, 22, 44, 28, 29, 18, 16, 11), (55, 56, 53, 54), (4, 2, 57, 59), (59, 57, 0, 1, 50, 51, 52, 58), (4, 53, 56, 2), (32, 34, 33, 30, 31)])
_uv = me_plane_001.uv_layers.new(name='UVMap')
_uv.uv.foreach_set('vector', [0.0, 3.278e-07, 0.6573, 0.0, 0.6669, 0.3338, 0.6717, 0.7332, 0.6733, 0.763, 0.6738, 0.8108, 0.6744, 0.8198, 0.5585, 0.8198, 8.941e-08, 0.8198, 8.941e-08, 0.8017, 0.5585, 0.8198, 0.6744, 0.8198, 0.6748, 0.9216, 0.5794, 0.9233, 0.578, 0.9161, 0.5772, 0.9122, 0.5794, 0.9233, 0.6748, 0.9216, 0.6744, 0.9282, 0.6515, 0.9285, 0.5794, 0.9299, 0.6744, 0.9282, 0.6748, 0.9216, 0.7101, 0.8927, 0.7142, 0.8893, 0.7172, 0.8955, 0.7123, 0.8991, 0.6744, 0.9282, 0.7123, 0.8991, 0.7123, 0.9942, 0.652, 0.9949, 0.6515, 0.9285, 0.6521, 1.0, 0.652, 0.9949, 0.7123, 0.9942, 0.7123, 1.0, 0.7123, 1.0, 0.7123, 0.9942, 0.8151, 0.9119, 0.8151, 0.9167, 0.8151, 0.9167, 0.8151, 0.9119, 0.9053, 0.9451, 0.9103, 0.9469, 0.9103, 0.9517, 0.9053, 0.9499, 0.7848, 0.7333, 0.7848, 0.3335, 0.7999, 0.3335, 0.7999, 0.7333, 0.9103, 0.8422, 0.9103, 0.9243, 0.9103, 0.9285, 0.9103, 0.9469, 0.9053, 0.9451, 0.9056, 0.8395, 0.9969, 0.9593, 0.9968, 0.9554, 1.0, 0.9554, 1.0, 0.9593, 1.0, 0.9554, 0.9968, 0.9554, 0.9968, 0.8829, 1.0, 0.8803, 1.0, 0.8803, 0.9968, 0.8829, 0.9103, 0.8422, 0.9154, 0.8397, 0.9103, 0.8422, 0.9056, 0.8395, 0.7744, 0.7649, 0.7727, 0.7639, 0.7727, 0.7603, 0.7747, 0.7614, 0.9101, 0.8367, 0.9154, 0.8397, 0.9103, 0.8422, 0.9968, 0.8829, 0.9968, 0.9554, 0.9103, 0.9243, 0.9103, 0.9243, 0.7725, 0.7333, 0.7745, 0.7333, 0.7745, 0.7344, 0.7747, 0.7614, 0.7727, 0.7603, 0.7745, 0.7333, 0.7725, 0.7333, 0.6717, 0.7332, 0.6669, 0.3338, 0.7848, 0.3335, 0.7848, 0.7333, 0.7848, 0.7333, 0.7999, 0.7333, 0.7999, 0.7345, 0.7848, 0.7345, 0.7745, 0.7344, 0.7745, 0.7333, 0.7727, 0.7603, 0.7727, 0.7639, 0.6733, 0.763, 0.6717, 0.7332, 0.7725, 0.7333, 0.7123, 0.8991, 0.7101, 0.8927, 0.7142, 0.8893, 0.7172, 0.8955, 0.7101, 0.8927, 0.6748, 0.9216, 0.6744, 0.8198, 0.6738, 0.8108, 0.6733, 0.763, 0.7727, 0.7639, 0.7744, 0.7649, 0.9056, 0.8395, 0.9053, 0.9451, 0.8151, 0.9119, 0.7123, 0.9942, 0.7123, 0.8991, 8.941e-08, 0.9041, 8.941e-08, 0.8997, 0.5772, 0.9122, 0.578, 0.9161, 0.5585, 0.8198, 8.941e-08, 0.8198, 8.941e-08, 0.8017, 0.5592, 0.8103, 0.5592, 0.8103, 8.941e-08, 0.8017, 0.0, 3.278e-07, 0.6573, 0.0, 0.6669, 0.3338, 0.6717, 0.7332, 0.6733, 0.763, 0.6738, 0.8108, 0.5585, 0.8198, 0.5772, 0.9122, 8.941e-08, 0.8997, 8.941e-08, 0.8198, 0.9103, 0.9243, 0.9968, 0.9554, 0.9969, 0.9593, 0.9103, 0.9285, 0.9103, 0.9243])
me_plane_001.materials.append(mat_building_l_uv)
me_plane_001.use_remesh_preserve_volume = False
me_plane_001.use_remesh_preserve_attributes = False
me_plane_001.use_mirror_vertex_groups = False
me_plane_001.update()
me_plane = bpy.data.meshes.new('Plane')
me_plane.from_pydata([(6.487, -0.8129, -2.083e-08), (5.217, -0.8129, -2.083e-08), (9.323, 0.05103, 2.083e-08), (1.237, 0.05103, 2.083e-08), (9.323, -0.8129, -2.083e-08), (1.237, -0.8129, -2.083e-08), (5.217, 0.05103, 2.083e-08), (6.493, 0.05103, 2.083e-08), (6.49, -0.1038, -1.468e-08), (5.217, -0.1014, -1.481e-08), (6.487, -0.9919, -1.135e-08), (9.323, -0.9365, -1.428e-08), (5.217, -1.034, -9.133e-09), (1.237, -1.108, -5.204e-09), (-0.9876, -0.8129, -2.083e-08), (-0.9876, -1.136, -3.707e-09), (9.323, 0.006556, -2.053e-08), (1.237, 0.02127, -2.131e-08), (5.217, 0.00672, 1.318e-09), (6.491, 0.003041, 1.513e-09)], [(16, 19), (18, 19), (17, 18)], [(2, 7, 19, 8, 0, 4, 16), (9, 8, 19, 7, 6, 18), (5, 1, 9, 18, 6, 3, 17), (4, 0, 10, 11), (1, 5, 13, 12), (13, 5, 14, 15)])
_uv = me_plane.uv_layers.new(name='UVMap')
_uv.uv.foreach_set('vector', [1.0, 0.1142, 0.6906, 0.1142, 0.6905, 0.1088, 0.6903, 0.09709, 0.6899, 0.01959, 0.9999, 0.01924, 1.0, 0.1088, 0.5492, 0.098, 0.6903, 0.09709, 0.6905, 0.1088, 0.6906, 0.1142, 0.5491, 0.1139, 0.5491, 0.1085, 0.1971, 0.03191, 0.5498, 0.03496, 0.5492, 0.098, 0.5491, 0.1085, 0.5491, 0.1139, 0.1965, 0.112, 0.1965, 0.1058, 0.9999, 0.01924, 0.6899, 0.01959, 0.6899, 3.379e-05, 0.9998, 0.005729, 0.5498, 0.03496, 0.1971, 0.03191, 0.1974, 0.00578, 0.5499, 0.0154, 0.1974, 0.00578, 0.1971, 0.03191, 3.379e-05, 0.0302, 0.0002814, 0.001573])
me_plane.materials.append(mat_front_gate_tex001)
me_plane.use_remesh_preserve_volume = False
me_plane.use_remesh_preserve_attributes = False
me_plane.use_mirror_vertex_groups = False
me_plane.update()

# ---- objects
ob_plane = bpy.data.objects.new('Plane', me_plane_031)
ob_window_rl = bpy.data.objects.new('Window_RL', me_plane_030)
ob_plane_014 = bpy.data.objects.new('Plane.014', me_plane_029)
ob_window_lb = bpy.data.objects.new('Window_LB', me_plane_028)
ob_window_lt = bpy.data.objects.new('Window_LT', me_plane_027)
ob_window_rt = bpy.data.objects.new('Window_RT', me_plane_026)
ob_window_rr = bpy.data.objects.new('Window_RR', me_plane_025)
ob_window_rrl = bpy.data.objects.new('Window_RRL', me_plane_024)
ob_window_rb = bpy.data.objects.new('Window_RB', me_plane_023)
ob_window_ml = bpy.data.objects.new('Window_ML', me_plane_022)
ob_window_mr = bpy.data.objects.new('Window_MR', me_plane_021)
ob_raod = bpy.data.objects.new('Raod', me_plane_019)
ob_gate_door = bpy.data.objects.new('Gate_Door', me_plane_018)
ob_window_mrt = bpy.data.objects.new('Window_MRT', me_plane_014)
ob_window_mmb = bpy.data.objects.new('Window_MMB', me_plane_012)
ob_right_roof = bpy.data.objects.new('right_roof', me_plane_005)
ob_right_building = bpy.data.objects.new('right_building', me_plane_004)
ob_middle_roof = bpy.data.objects.new('middle_roof', me_plane_003)
ob_middle_building = bpy.data.objects.new('middle_building', me_plane_002)
ob_building001_left = bpy.data.objects.new('Building001_Left', me_plane_001)
ob_gate_building = bpy.data.objects.new('Gate_Building', me_plane)

# ---- transforms, parenting, visibility, modifiers, constraints
ob_plane.location = (-1.646, 1.346e-05, 0.6768)
ob_plane.rotation_euler = (1.571, -0.0, 0.0)
ob_plane.scale = (1.0, 0.6805, 1.0)
ob_plane.lineart.crease_threshold = 0.0
ob_window_rl.location = (0.7172, 8.414e-06, 2.63)
ob_window_rl.rotation_euler = (1.571, -0.0144, -2.121e-10)
ob_window_rl.scale = (0.0844, 0.1135, 0.0844)
ob_window_rl.lineart.crease_threshold = 0.0
ob_plane_014.location = (-1.829, -0.03795, 2.862)
ob_plane_014.rotation_euler = (1.571, -0.0, 0.0)
ob_plane_014.scale = (0.1993, 0.1993, 0.1993)
ob_plane_014.lineart.crease_threshold = 0.0
ob_window_lb.location = (-4.681, 8.582e-06, 1.163)
ob_window_lb.rotation_euler = (1.571, 0.0, 1.722e-09)
ob_window_lb.scale = (0.1868, 0.2511, 0.1868)
ob_window_lb.lineart.crease_threshold = 0.0
ob_window_lt.location = (-4.777, 8.403e-06, 2.463)
ob_window_lt.rotation_euler = (1.571, 0.0, 1.722e-09)
ob_window_lt.scale = (0.1868, 0.2511, 0.1868)
ob_window_lt.lineart.crease_threshold = 0.0
ob_window_rt.location = (1.5, 8.386e-06, 3.597)
ob_window_rt.rotation_euler = (1.571, 0.02097, 4.54e-09)
ob_window_rt.scale = (0.1679, 0.2257, 0.1679)
ob_window_rt.lineart.crease_threshold = 0.0
ob_window_rr.location = (1.527, 8.414e-06, 2.63)
ob_window_rr.rotation_euler = (1.571, -0.0144, -2.121e-10)
ob_window_rr.scale = (0.0844, 0.1135, 0.0844)
ob_window_rr.lineart.crease_threshold = 0.0
ob_window_rrl.location = (1.643, 8.5e-06, 1.964)
ob_window_rrl.rotation_euler = (1.571, -0.0144, -2.121e-10)
ob_window_rrl.scale = (0.1499, 0.2015, 0.1499)
ob_window_rrl.lineart.crease_threshold = 0.0
ob_window_rb.location = (1.861, 8.64e-06, 1.041)
ob_window_rb.rotation_euler = (1.571, -0.0144, -2.121e-10)
ob_window_rb.scale = (0.1868, 0.2511, 0.1868)
ob_window_rb.lineart.crease_threshold = 0.0
ob_window_ml.location = (-2.618, 8.555e-06, 1.899)
ob_window_ml.rotation_euler = (1.571, 0.0, 1.722e-09)
ob_window_ml.scale = (0.1868, 0.2511, 0.1868)
ob_window_ml.lineart.crease_threshold = 0.0
ob_window_mr.location = (-0.258, 8.555e-06, 1.899)
ob_window_mr.rotation_euler = (1.571, 0.0, 1.722e-09)
ob_window_mr.scale = (0.1868, 0.2511, 0.1868)
ob_window_mr.lineart.crease_threshold = 0.0
ob_raod.location = (-0.4766, 1.501e-07, -0.3499)
ob_raod.rotation_euler = (1.571, -0.0, 0.0)
ob_raod.scale = (5.0, 0.5542, 0.5542)
ob_raod.lineart.crease_threshold = 0.0
ob_gate_door.location = (-1.639, -5.358e-08, 0.5447)
ob_gate_door.rotation_euler = (1.571, -0.0, 0.0)
ob_gate_door.scale = (0.4001, 0.5622, 0.4001)
ob_gate_door.lineart.crease_threshold = 0.0
ob_window_mrt.location = (-0.6441, -0.03795, 2.854)
ob_window_mrt.rotation_euler = (1.571, -0.0, 0.0)
ob_window_mrt.scale = (0.1993, 0.1993, 0.1993)
ob_window_mrt.lineart.crease_threshold = 0.0
ob_window_mmb.location = (-1.479, 8.591e-06, 1.979)
ob_window_mmb.rotation_euler = (1.571, 0.0, 1.722e-09)
ob_window_mmb.scale = (0.2394, 0.3218, 0.2394)
ob_window_mmb.lineart.crease_threshold = 0.0
ob_right_roof.location = (1.485, -1.623e-05, 3.539)
ob_right_roof.rotation_euler = (1.571, -0.0, 0.0)
ob_right_roof.scale = (1.263, 0.5635, 1.0)
ob_right_roof.lineart.crease_threshold = 0.0
ob_right_building.location = (1.517, -1.595e-05, 1.69)
ob_right_building.rotation_euler = (1.571, -0.0, 0.0)
ob_right_building.scale = (1.234, 1.394, 1.0)
ob_right_building.lineart.crease_threshold = 0.0
ob_middle_roof.location = (-1.405, -0.031, 3.012)
ob_middle_roof.rotation_euler = (1.571, -0.0, 0.0)
ob_middle_roof.scale = (1.266, 0.2791, 0.3057)
ob_middle_roof.lineart.crease_threshold = 0.0
ob_middle_building.location = (-1.569, -0.02709, 1.876)
ob_middle_building.rotation_euler = (1.571, -0.0, 0.0)
ob_middle_building.scale = (1.668, 0.7097, 1.0)
ob_middle_building.lineart.crease_threshold = 0.0
ob_building001_left.location = (-4.933, -0.04648, 1.206)
ob_building001_left.rotation_euler = (1.571, -0.0, 0.0)
ob_building001_left.scale = (0.5637, 1.212, 1.0)
ob_building001_left.lineart.crease_threshold = 0.0
ob_gate_building.location = (-4.933, -0.05989, 1.206)
ob_gate_building.rotation_euler = (1.571, -0.0, 0.0)
ob_gate_building.scale = (0.5637, 1.212, 1.0)
ob_gate_building.lineart.crease_threshold = 0.0

# ---- collection membership
col_collection_1.objects.link(ob_plane)
col_collection_1.objects.link(ob_window_rl)
col_collection_1.objects.link(ob_plane_014)
col_collection_1.objects.link(ob_window_lb)
col_collection_1.objects.link(ob_window_lt)
col_collection_1.objects.link(ob_window_rt)
col_collection_1.objects.link(ob_window_rr)
col_collection_1.objects.link(ob_window_rrl)
col_collection_1.objects.link(ob_window_rb)
col_collection_1.objects.link(ob_window_ml)
col_collection_1.objects.link(ob_window_mr)
col_collection_1.objects.link(ob_raod)
col_collection_1.objects.link(ob_gate_door)
col_collection_1.objects.link(ob_window_mrt)
col_collection_1.objects.link(ob_window_mmb)
col_collection_1.objects.link(ob_right_roof)
col_collection_1.objects.link(ob_right_building)
col_collection_1.objects.link(ob_middle_roof)
col_collection_1.objects.link(ob_middle_building)
col_collection_1.objects.link(ob_building001_left)
col_collection_1.objects.link(ob_gate_building)

# ---- scene / render settings (as saved in the file)
scene.frame_start = 1; scene.frame_end = 250; scene.frame_set(168)
scene.render.engine = 'CYCLES'
scene.render.resolution_percentage = 50
scene.render.dither_intensity = 0.0
scene.cycles.use_denoising = False
scene.cycles.samples = 128
scene.cycles.sampling_pattern = 'TABULATED_SOBOL'
scene.cycles.use_adaptive_sampling = False
scene.cycles.use_light_tree = False
scene.cycles.blur_glossy = 0.0
scene.cycles.sample_clamp_indirect = 0.0
scene.view_settings.view_transform = 'Standard'
bpy.context.view_layer.update()

# ---- added for rendering (the .blend has no active camera and no usable light): camera, sun
cam_auto = bpy.data.cameras.new('AutoCamera')
cam_auto.lens = 50.0
cam_auto.sensor_width = 36.0
cam_auto.clip_end = 1000.0
ob_auto_camera = bpy.data.objects.new('AutoCamera', cam_auto)
scene.collection.objects.link(ob_auto_camera)
ob_auto_camera.location = (7.53923, -10.5833, 9.06326)
ob_auto_camera.rotation_euler = (1.09748, -7.21219e-08, 0.694738)
scene.camera = ob_auto_camera
light_auto_sun = bpy.data.lights.new('AutoSun', 'SUN')
light_auto_sun.energy = 3.0
light_auto_sun.angle = 0.0523599
ob_auto_sun = bpy.data.objects.new('AutoSun', light_auto_sun)
scene.collection.objects.link(ob_auto_sun)
ob_auto_sun.rotation_euler = (0.872665, 0.174533, 0.523599)
bpy.context.view_layer.update()
